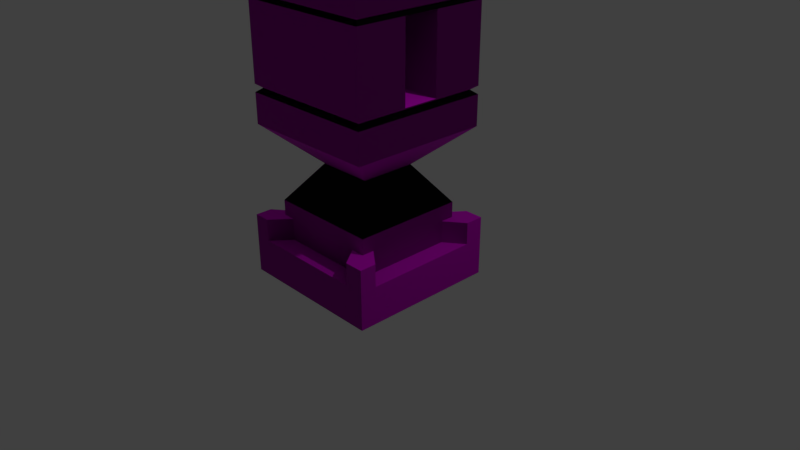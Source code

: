 # Source: pillar1.blend  (saved by Blender 2.79.0; exported with 4.5.12 LTS)
import bpy
from mathutils import Matrix  # noqa: F401  (used for matrix-valued properties, if any)

bpy.ops.wm.read_factory_settings(use_empty=True)
scene = bpy.context.scene
scene.name = 'Scene'

# ---- collections
col_collection_1 = bpy.data.collections.new('Collection 1'); scene.collection.children.link(col_collection_1)

# ---- images (referenced by path relative to the original .blend; pixels are not part of the script)
import os
ASSET_DIR = os.environ.get("B2B_ASSET_DIR", "")  # directory of the original .blend (textures are referenced by path, not embedded)
HERE = os.path.dirname(os.path.abspath(__file__))  # packed textures are extracted next to this script under _unpacked/

def load_image(name, relpath, width, height, colorspace="sRGB"):
    """Load a texture the original file referenced (path relative to the .blend, or extracted next to this script)."""
    p = next((c for c in (os.path.join(HERE, relpath), os.path.join(ASSET_DIR, relpath)) if relpath and os.path.exists(c)), "")
    if p:
        img = bpy.data.images.load(p, check_existing=True)
        img.name = name
    else:  # same state as the original file: an image datablock whose file is absent (Cycles renders it pink)
        img = bpy.data.images.new(name, width, height)
        img.source = "FILE"
        img.filepath = "//" + (relpath or name)
    img.colorspace_settings.name = colorspace
    return img
img_railing_normals_png = load_image('railing-normals.png', 'railing-normals.png', 1024, 1024, 'Non-Color')
img_pot_diffuse = load_image('pot-diffuse', 'pillar-diffuse.png', 1024, 1024, 'sRGB')

# ---- materials (node trees are filled in below, after node groups)
mat_material = bpy.data.materials.new('Material')
mat_material.alpha_threshold = 0.0
mat_material.roughness = 0.5
mat_material.line_color = (0.0, 0.0, 0.0, 1.0)

# ---- material node trees
mat_material.use_nodes = True; mat_material.node_tree.nodes.clear()
_N = mat_material.node_tree.nodes; _L = mat_material.node_tree.links
n0 = _N.new('ShaderNodeOutputMaterial'); n0.name = 'Material Output'; n0.location = (300, 300)
n1 = _N.new('ShaderNodeBsdfPrincipled'); n1.name = 'Principled BSDF'; n1.location = (30, 403)
n1.width = 150
n1.subsurface_method = 'BURLEY'
n1.inputs[2].default_value = 0.8083
n1.inputs[3].default_value = 1.45
n1.inputs[9].default_value = (1.0, 1.0, 1.0)
n1.inputs[13].default_value = 0.09167
n2 = _N.new('ShaderNodeTexImage'); n2.name = 'Image Texture.001'; n2.location = (-445, 294)
n2.width = 140
n2.image = img_railing_normals_png
n3 = _N.new('ShaderNodeNormalMap'); n3.name = 'Normal Map'; n3.location = (-214, 163)
n3.inputs[0].default_value = 2.0
n4 = _N.new('ShaderNodeTexImage'); n4.name = 'Image Texture'; n4.location = (-242, 588)
n4.width = 140
n4.image = img_pot_diffuse
_L.new(n1.outputs[0], n0.inputs[0])
_L.new(n4.outputs[0], n1.inputs[0])
_L.new(n2.outputs[0], n3.inputs[1])
_L.new(n3.outputs[0], n1.inputs[5])
n0.is_active_output = True

# ---- world
world_world = bpy.data.worlds.new('World'); scene.world = world_world
world_world.color = (0.05088, 0.05088, 0.05088)
world_world.use_sun_shadow = False
world_world.sun_shadow_jitter_overblur = 0.0
world_world.cycles.sampling_method = 'MANUAL'

# ---- cameras
cam_camera = bpy.data.cameras.new('Camera')
cam_camera.clip_end = 100.0
cam_camera.lens = 35.0
cam_camera.sensor_width = 32.0
cam_camera.sensor_height = 18.0
cam_camera.ortho_scale = 7.314
cam_camera.dof.focus_distance = 0.0

# ---- lights
light_lamp = bpy.data.lights.new('Lamp', 'POINT')
light_lamp.transmission_factor = 0.0
light_lamp.cutoff_distance = 30.0
light_lamp.energy = 100.0
light_lamp.shadow_buffer_clip_start = 1.001
light_lamp.shadow_soft_size = 0.1
light_lamp.shadow_maximum_resolution = 0.006
light_lamp.use_absolute_resolution = True

# ---- meshes
me_cube = bpy.data.meshes.new('Cube')
me_cube.from_pydata([(1.0, 1.0, -1.0), (1.0, -1.0, -1.0), (-1.0, -1.0, -1.0), (-1.0, 1.0, -1.0), (0.7425, 0.7425, 1.0), (0.7425, -0.7425, 1.0), (-0.7425, -0.7425, 1.0), (-0.7425, 0.7425, 1.0), (1.0, 1.0, 1.0), (1.0, -1.0, 1.0), (-1.0, 1.0, 1.0), (-1.0, -1.0, 1.0), (0.7425, 0.7425, 3.0), (0.7425, -0.7425, 3.0), (-0.7425, 0.7425, 3.0), (-0.7425, -0.7425, 3.0), (0.3713, 0.3712, 5.0), (0.3712, -0.3713, 5.0), (-0.3713, 0.3712, 5.0), (-0.3713, -0.3713, 5.0), (0.9281, 0.9281, 7.0), (0.9281, -0.9281, 7.0), (-0.9281, 0.9281, 7.0), (-0.9281, -0.9281, 7.0), (0.6961, -0.9281, 9.0), (-0.7251, -0.9281, 9.0), (0.9281, -0.9281, 9.0), (0.6961, 0.9281, 9.0), (1.0, 0.75, -1.0), (-1.0, 0.75, -1.0), (1.0, 0.75, 1.0), (-1.0, 0.75, 1.0), (0.7425, 0.5569, 1.0), (-0.7425, 0.5569, 1.0), (0.7425, 0.5569, 3.0), (-0.7425, 0.5569, 3.0), (0.3713, 0.2784, 5.0), (-0.3713, 0.2784, 5.0), (0.9281, 0.6961, 7.0), (-0.9281, 0.6961, 7.0), (-0.9281, -0.7251, 9.0), (0.9281, 0.6961, 9.0), (1.0, -0.7812, -1.0), (1.0, -0.7813, 1.0), (0.7425, -0.5801, 1.0), (0.7425, -0.5801, 3.0), (0.3712, -0.29, 5.0), (0.9281, -0.7251, 7.0), (-0.9281, 0.9281, 9.0), (-1.0, -0.7812, -1.0), (-1.0, -0.7812, 1.0), (-0.7425, -0.5801, 1.0), (-0.7425, -0.5801, 3.0), (-0.3713, -0.29, 5.0), (-0.9281, -0.7251, 7.0), (0.9281, 0.9281, 9.0), (0.75, 1.0, -1.0), (0.75, -1.0, -1.0), (0.75, 1.0, 1.0), (0.75, -1.0, 1.0), (0.5569, 0.7425, 1.0), (0.5569, -0.7425, 1.0), (0.5569, 0.7425, 3.0), (0.5569, -0.7425, 3.0), (0.2784, 0.3712, 5.0), (0.2784, -0.3713, 5.0), (0.6961, 0.9281, 7.0), (0.6961, -0.9281, 7.0), (-0.9281, 0.6961, 9.0), (-0.7251, 0.9281, 9.0), (0.75, 0.75, -1.0), (0.75, -0.7812, -1.0), (-0.7812, 1.0, -1.0), (-0.7813, -1.0, -1.0), (-0.7812, 1.0, 1.0), (-0.7813, -1.0, 1.0), (-0.5801, 0.7425, 1.0), (-0.5801, -0.7425, 1.0), (-0.5801, 0.7425, 3.0), (-0.5801, -0.7425, 3.0), (-0.29, 0.3712, 5.0), (-0.29, -0.3713, 5.0), (-0.7251, 0.9281, 7.0), (-0.7251, -0.9281, 7.0), (0.9281, -0.7251, 9.0), (-0.9281, -0.9281, 9.0), (-0.7812, 0.75, -1.0), (-0.7812, -0.7812, -1.0), (1.0, -0.7813, 2.176), (1.0, -1.0, 2.176), (-0.7812, 1.0, 2.176), (-1.0, 1.0, 2.176), (-0.7813, -1.0, 2.176), (-1.0, -1.0, 2.176), (-1.0, 0.75, 2.176), (0.7425, -0.5801, 2.176), (0.7425, -0.7425, 2.176), (-0.5801, 0.7425, 2.176), (-0.7425, 0.7425, 2.176), (-0.5801, -0.7425, 2.176), (-0.7425, -0.7425, 2.176), (-0.7425, 0.5569, 2.176), (1.0, 1.0, 2.176), (0.7425, 0.7425, 2.176), (1.0, 0.75, 2.176), (0.7425, 0.5569, 2.176), (-1.0, -0.7812, 2.176), (-0.7425, -0.5801, 2.176), (0.75, 1.0, 2.176), (0.75, -1.0, 2.176), (0.5569, 0.7425, 2.176), (0.5569, -0.7425, 2.176), (-0.7251, -0.9281, 11.0), (-0.9281, -0.9281, 11.0), (0.9281, -0.7251, 11.0), (0.9281, -0.9281, 11.0), (0.6961, 0.9281, 11.0), (-0.7251, 0.9281, 11.0), (0.6961, -0.9281, 11.0), (0.9281, 0.9281, 11.0), (-0.9281, -0.7251, 11.0), (0.9281, 0.6961, 11.0), (-0.9281, 0.6961, 11.0), (-0.9281, 0.9281, 11.0), (-0.7251, -0.9281, 13.0), (-0.9281, -0.9281, 13.0), (0.9281, -0.7251, 13.0), (0.9281, -0.9281, 13.0), (0.6961, 0.9281, 13.0), (-0.7251, 0.9281, 13.0), (0.6961, -0.9281, 13.0), (0.9281, 0.9281, 13.0), (-0.9281, -0.7251, 13.0), (0.9281, 0.6961, 13.0), (-0.9281, 0.6961, 13.0), (-0.9281, 0.9281, 13.0), (-0.7251, -0.9281, 15.0), (-0.9281, -0.9281, 15.0), (0.9281, -0.7251, 15.0), (0.9281, -0.9281, 15.0), (0.6961, 0.9281, 15.0), (-0.7251, 0.9281, 15.0), (0.6961, -0.9281, 15.0), (0.9281, 0.9281, 15.0), (-0.9281, -0.7251, 15.0), (0.9281, 0.6961, 15.0), (-0.9281, 0.6961, 15.0), (-0.9281, 0.9281, 15.0), (-1.0, -0.2708, -1.0), (-1.0, 0.2396, -1.0), (-1.0, -0.2708, 1.0), (-1.0, 0.2396, 1.0), (-0.7425, -0.2011, 1.0), (-0.7425, 0.1779, 1.0), (-0.7425, -0.2011, 3.0), (-0.7425, 0.1779, 3.0), (-0.3713, -0.1005, 5.0), (-0.3713, 0.08895, 5.0), (-0.9281, -0.2514, 7.0), (-0.9281, 0.2224, 7.0), (1.0, 0.2396, -1.0), (1.0, -0.2708, -1.0), (1.0, 0.2396, 1.0), (1.0, -0.2708, 1.0), (0.7425, 0.1779, 1.0), (0.7425, -0.2011, 1.0), (0.7425, 0.1779, 3.0), (0.7425, -0.2011, 3.0), (0.3712, 0.08894, 5.0), (0.3712, -0.1005, 5.0), (0.9281, 0.2224, 7.0), (0.9281, -0.2514, 7.0), (0.9281, 0.2224, 9.0), (0.9281, -0.2514, 9.0), (-0.9281, -0.2514, 9.0), (-0.9281, 0.2224, 9.0), (0.75, -0.2708, -1.0), (0.75, 0.2396, -1.0), (-0.7812, -0.2708, -1.0), (-0.7812, 0.2396, -1.0), (0.9281, 0.2224, 11.0), (0.9281, -0.2514, 11.0), (-0.9281, -0.2514, 11.0), (-0.9281, 0.2224, 11.0), (0.9281, 0.2224, 13.0), (0.9281, -0.2514, 13.0), (-0.9281, -0.2514, 13.0), (-0.9281, 0.2224, 13.0), (0.9281, 0.2224, 15.0), (0.9281, -0.2514, 15.0), (-0.9281, -0.2514, 15.0), (-0.9281, 0.2224, 15.0), (-0.4281, -0.2514, 9.0), (-0.4281, 0.2224, 9.0), (-0.4281, -0.2514, 11.0), (-0.4281, 0.2224, 11.0), (-0.4281, -0.2514, 13.0), (-0.4281, 0.2224, 13.0), (0.4281, 0.2224, 9.0), (0.4281, -0.2514, 9.0), (0.4281, 0.2224, 11.0), (0.4281, -0.2514, 11.0), (0.4281, 0.2224, 13.0), (0.4281, -0.2514, 13.0), (-0.8602, -0.8605, 8.801), (-0.8602, 0.6444, 8.801), (0.8597, -0.8605, 8.801), (0.6447, -0.8605, 8.801), (-0.8602, -0.6724, 8.801), (-0.6721, -0.8605, 8.801), (0.8597, 0.6444, 8.801), (0.8597, -0.6724, 8.801), (-0.8602, 0.8594, 8.801), (-0.6721, 0.8594, 8.801), (0.8597, 0.8594, 8.801), (0.6447, 0.8594, 8.801), (0.8597, -0.2334, 8.801), (0.8597, 0.2055, 8.801), (-0.8602, 0.2055, 8.801), (-0.8602, -0.2334, 8.801), (-0.9281, -0.9281, 8.587), (-0.9281, 0.6961, 8.587), (0.9281, 0.6961, 8.587), (0.9281, -0.7251, 8.587), (-0.7251, 0.9281, 8.587), (0.6961, 0.9281, 8.587), (0.9281, -0.9281, 8.587), (0.6961, -0.9281, 8.587), (-0.9281, -0.7251, 8.587), (-0.7251, -0.9281, 8.587), (-0.9281, 0.9281, 8.587), (0.9281, 0.9281, 8.587), (0.9281, -0.2514, 8.587), (0.9281, 0.2224, 8.587), (-0.9281, 0.2224, 8.587), (-0.9281, -0.2514, 8.587), (0.8603, -0.6729, 13.17), (0.8603, -0.8611, 13.17), (0.8603, 0.8601, 13.17), (0.8603, 0.6449, 13.17), (-0.8609, -0.8611, 13.17), (-0.8609, -0.6729, 13.17), (-0.6726, 0.8601, 13.17), (0.6452, 0.8601, 13.17), (-0.8609, 0.8601, 13.17), (0.6452, -0.8611, 13.17), (-0.8609, 0.6449, 13.17), (-0.6726, -0.8611, 13.17), (-0.8609, 0.2057, 13.17), (-0.8609, -0.2336, 13.17), (0.8603, -0.2336, 13.17), (0.8603, 0.2057, 13.17), (0.9281, -0.7251, 13.32), (0.9281, 0.9281, 13.32), (-0.9281, -0.9281, 13.32), (-0.7251, 0.9281, 13.32), (-0.9281, 0.9281, 13.32), (-0.9281, 0.6961, 13.32), (-0.7251, -0.9281, 13.32), (-0.9281, 0.2224, 13.32), (-0.9281, -0.2514, 13.32), (0.9281, -0.2514, 13.32), (0.9281, 0.2224, 13.32), (0.9281, -0.9281, 13.32), (0.9281, 0.6961, 13.32), (-0.9281, -0.7251, 13.32), (0.6961, 0.9281, 13.32), (0.6961, -0.9281, 13.32)], [], [(87, 73, 2, 49), (61, 5, 13, 63), (42, 43, 9, 1), (73, 75, 11, 2), (29, 31, 10, 3), (74, 72, 3, 10), (50, 11, 93, 106), (31, 33, 101, 94), (11, 75, 92, 93), (59, 9, 89, 109), (52, 15, 19, 53), (32, 4, 12, 34), (51, 6, 15, 52), (76, 7, 14, 78), (65, 17, 21, 67), (78, 14, 18, 80), (63, 13, 17, 65), (34, 12, 16, 36), (36, 16, 20, 38), (53, 19, 23, 54), (80, 18, 22, 82), (208, 204, 85, 40), (209, 207, 24, 25), (212, 205, 68, 48), (219, 208, 40, 174), (18, 37, 39, 22), (168, 36, 38, 170), (166, 34, 36, 168), (7, 33, 35, 14), (164, 32, 34, 166), (14, 35, 37, 18), (153, 33, 31, 151), (75, 77, 99, 92), (149, 151, 31, 29), (0, 8, 30, 28), (72, 86, 29, 3), (2, 11, 50, 49), (74, 10, 91, 90), (5, 44, 45, 13), (13, 45, 46, 17), (17, 46, 47, 21), (204, 209, 25, 85), (206, 211, 84, 26), (207, 206, 26, 24), (156, 53, 54, 158), (152, 51, 52, 154), (154, 52, 53, 156), (165, 44, 43, 163), (161, 163, 43, 42), (178, 87, 49, 148), (161, 42, 71, 176), (0, 28, 70, 56), (213, 212, 48, 69), (214, 215, 27, 55), (16, 64, 66, 20), (210, 214, 55, 41), (79, 63, 65, 81), (12, 62, 64, 16), (81, 65, 67, 83), (4, 60, 62, 12), (8, 58, 108, 102), (76, 60, 58, 74), (8, 0, 56, 58), (1, 9, 59, 57), (77, 61, 63, 79), (42, 1, 57, 71), (6, 77, 79, 15), (58, 60, 110, 108), (19, 81, 83, 23), (15, 79, 81, 19), (176, 71, 87, 178), (56, 70, 86, 72), (25, 24, 118, 112), (215, 213, 69, 27), (217, 210, 41, 172), (64, 80, 82, 66), (62, 78, 80, 64), (60, 76, 78, 62), (61, 77, 75, 59), (58, 56, 72, 74), (57, 59, 75, 73), (71, 57, 73, 87), (95, 96, 89, 88), (110, 103, 102, 108), (99, 100, 93, 92), (101, 98, 91, 94), (103, 105, 104, 102), (100, 107, 106, 93), (96, 111, 109, 89), (98, 97, 90, 91), (60, 4, 103, 110), (30, 8, 102, 104), (10, 31, 94, 91), (43, 44, 95, 88), (32, 30, 104, 105), (6, 51, 107, 100), (5, 61, 111, 96), (51, 50, 106, 107), (44, 5, 96, 95), (4, 32, 105, 103), (7, 76, 97, 98), (77, 6, 100, 99), (76, 74, 90, 97), (33, 7, 98, 101), (61, 59, 109, 111), (9, 43, 88, 89), (121, 119, 131, 133), (85, 25, 112, 113), (40, 85, 113, 120), (172, 41, 121, 180), (26, 84, 114, 115), (174, 40, 120, 182), (41, 55, 119, 121), (27, 69, 117, 116), (48, 68, 122, 123), (69, 48, 123, 117), (55, 27, 116, 119), (24, 26, 115, 118), (263, 252, 138, 139), (120, 113, 125, 132), (116, 117, 129, 128), (117, 123, 135, 129), (180, 121, 133, 184), (118, 115, 127, 130), (123, 122, 134, 135), (113, 112, 124, 125), (182, 120, 132, 186), (119, 116, 128, 131), (112, 118, 130, 124), (115, 114, 126, 127), (188, 145, 143, 140, 141, 147, 146, 191), (264, 253, 143, 145), (265, 254, 137, 144), (266, 255, 141, 140), (255, 256, 147, 141), (262, 264, 145, 188), (267, 263, 139, 142), (256, 257, 146, 147), (254, 258, 136, 137), (260, 265, 144, 190), (253, 266, 140, 143), (258, 267, 142, 136), (257, 259, 191, 146), (259, 260, 190, 191), (252, 261, 189, 138), (261, 262, 188, 189), (138, 189, 190, 144, 137, 136, 142, 139), (189, 188, 191, 190), (122, 183, 187, 134), (182, 186, 196, 194), (114, 181, 185, 126), (180, 184, 202, 200), (68, 175, 183, 122), (174, 182, 194, 192), (84, 173, 181, 114), (172, 180, 200, 198), (211, 216, 173, 84), (216, 217, 172, 173), (70, 177, 179, 86), (177, 176, 178, 179), (28, 160, 177, 70), (160, 161, 176, 177), (86, 179, 149, 29), (179, 178, 148, 149), (28, 30, 162, 160), (160, 162, 163, 161), (32, 164, 162, 30), (164, 165, 163, 162), (35, 155, 157, 37), (155, 154, 156, 157), (33, 153, 155, 35), (153, 152, 154, 155), (37, 157, 159, 39), (157, 156, 158, 159), (49, 50, 150, 148), (148, 150, 151, 149), (51, 152, 150, 50), (152, 153, 151, 150), (44, 165, 167, 45), (165, 164, 166, 167), (45, 167, 169, 46), (167, 166, 168, 169), (46, 169, 171, 47), (169, 168, 170, 171), (205, 218, 175, 68), (218, 219, 174, 175), (195, 194, 196, 197), (193, 192, 194, 195), (175, 174, 192, 193), (183, 175, 193, 195), (186, 187, 197, 196), (187, 183, 195, 197), (201, 200, 202, 203), (199, 198, 200, 201), (173, 172, 198, 199), (181, 173, 199, 201), (185, 181, 201, 203), (184, 185, 203, 202), (234, 235, 219, 218), (221, 234, 218, 205), (232, 233, 217, 216), (223, 232, 216, 211), (233, 222, 210, 217), (225, 224, 213, 215), (222, 231, 214, 210), (231, 225, 215, 214), (224, 230, 212, 213), (227, 226, 206, 207), (226, 223, 211, 206), (220, 229, 209, 204), (235, 228, 208, 219), (230, 221, 205, 212), (229, 227, 207, 209), (228, 220, 204, 208), (54, 23, 220, 228), (83, 67, 227, 229), (22, 39, 221, 230), (158, 54, 228, 235), (23, 83, 229, 220), (21, 47, 223, 226), (67, 21, 226, 227), (82, 22, 230, 224), (20, 66, 225, 231), (38, 20, 231, 222), (66, 82, 224, 225), (170, 38, 222, 233), (47, 171, 232, 223), (171, 170, 233, 232), (39, 159, 234, 221), (159, 158, 235, 234), (185, 184, 251, 250), (126, 185, 250, 236), (187, 186, 249, 248), (134, 187, 248, 246), (124, 130, 245, 247), (131, 128, 243, 238), (186, 132, 241, 249), (125, 124, 247, 240), (135, 134, 246, 244), (130, 127, 237, 245), (184, 133, 239, 251), (129, 135, 244, 242), (128, 129, 242, 243), (132, 125, 240, 241), (133, 131, 238, 239), (127, 126, 236, 237), (250, 251, 262, 261), (236, 250, 261, 252), (248, 249, 260, 259), (246, 248, 259, 257), (247, 245, 267, 258), (238, 243, 266, 253), (249, 241, 265, 260), (240, 247, 258, 254), (244, 246, 257, 256), (245, 237, 263, 267), (251, 239, 264, 262), (242, 244, 256, 255), (243, 242, 255, 266), (241, 240, 254, 265), (239, 238, 253, 264), (237, 236, 252, 263)])
_uv = me_cube.uv_layers.new(name='UVMap')
_uv.uv.foreach_set('vector', [0.7312, 0.842, 0.7471, 0.842, 0.7471, 0.8574, 0.7312, 0.8574, 0.5609, 0.006346, 0.5745, 0.006346, 0.5745, 0.1474, 0.5609, 0.1474, 0.8903, 0.2303, 0.8903, 0.08929, 0.9063, 0.08929, 0.9063, 0.2303, 0.6171, 0.006346, 0.6171, 0.1474, 0.6012, 0.1474, 0.6012, 0.006346, 0.6194, 0.4797, 0.6194, 0.6207, 0.6012, 0.6207, 0.6012, 0.4797, 0.7312, 0.384, 0.7312, 0.243, 0.7471, 0.243, 0.7471, 0.384, 0.7312, 0.6207, 0.7471, 0.6207, 0.7471, 0.7037, 0.7312, 0.7037, 0.9388, 0.7644, 0.92, 0.7643, 0.92, 0.6813, 0.9388, 0.6815, 0.6012, 0.1474, 0.6171, 0.1474, 0.6171, 0.2303, 0.6012, 0.2303, 0.7289, 0.1474, 0.7471, 0.1474, 0.7471, 0.2303, 0.7289, 0.2303, 0.2653, 0.1474, 0.2772, 0.1474, 0.2501, 0.2881, 0.2441, 0.2881, 0.115, 0.006346, 0.1285, 0.006346, 0.1285, 0.1474, 0.115, 0.1474, 0.2653, 0.006346, 0.2772, 0.006346, 0.2772, 0.1474, 0.2653, 0.1474, 0.414, 0.006346, 0.4258, 0.006346, 0.4258, 0.1474, 0.414, 0.1474, 0.5406, 0.2882, 0.5474, 0.2882, 0.588, 0.4295, 0.5711, 0.4295, 0.414, 0.1474, 0.4258, 0.1474, 0.3987, 0.2882, 0.3928, 0.2882, 0.5609, 0.1474, 0.5745, 0.1474, 0.5474, 0.2882, 0.5406, 0.2882, 0.115, 0.1474, 0.1285, 0.1474, 0.1014, 0.2881, 0.09465, 0.2881, 0.09465, 0.2881, 0.1014, 0.2881, 0.1421, 0.4296, 0.1251, 0.4296, 0.2441, 0.2881, 0.2501, 0.2881, 0.2907, 0.4296, 0.2759, 0.4296, 0.3928, 0.2882, 0.3987, 0.2882, 0.4394, 0.4295, 0.4245, 0.4295, 0.272, 0.5565, 0.2858, 0.5565, 0.2907, 0.5706, 0.2759, 0.5706, 0.4712, 0.5565, 0.5673, 0.5565, 0.5711, 0.5706, 0.4673, 0.5706, 0.1602, 0.5565, 0.1759, 0.5565, 0.1722, 0.5706, 0.1552, 0.5706, 0.24, 0.5565, 0.272, 0.5565, 0.2759, 0.5706, 0.2413, 0.5706, 0.1959, 0.2881, 0.2026, 0.2881, 0.1722, 0.4296, 0.1552, 0.4296, 0.08082, 0.2881, 0.09465, 0.2881, 0.1251, 0.4296, 0.09055, 0.4296, 0.08731, 0.1474, 0.115, 0.1474, 0.09465, 0.2881, 0.08082, 0.2881, 0.1688, 0.006346, 0.1823, 0.006346, 0.1823, 0.1474, 0.1688, 0.1474, 0.08731, 0.006346, 0.115, 0.006346, 0.115, 0.1474, 0.08731, 0.1474, 0.1688, 0.1474, 0.1823, 0.1474, 0.2026, 0.2881, 0.1959, 0.2881, 0.8561, 0.7217, 0.8561, 0.695, 0.8749, 0.6813, 0.8749, 0.7173, 0.888, 0.6813, 0.9068, 0.6815, 0.9068, 0.7644, 0.888, 0.7643, 0.6567, 0.4797, 0.6567, 0.6207, 0.6194, 0.6207, 0.6194, 0.4797, 0.7603, 0.2303, 0.7603, 0.08929, 0.7785, 0.08929, 0.7785, 0.2303, 0.6012, 0.842, 0.6194, 0.842, 0.6194, 0.8574, 0.6012, 0.8574, 0.7471, 0.4797, 0.7471, 0.6207, 0.7312, 0.6207, 0.7312, 0.4797, 0.7312, 0.384, 0.7471, 0.384, 0.7471, 0.467, 0.7312, 0.467, 0.02012, 0.006346, 0.03198, 0.006346, 0.03198, 0.1474, 0.02012, 0.1474, 0.02012, 0.1474, 0.03198, 0.1474, 0.05315, 0.2881, 0.04722, 0.2881, 0.04722, 0.2881, 0.05315, 0.2881, 0.02139, 0.4296, 0.00657, 0.4296, 0.4575, 0.5565, 0.4712, 0.5565, 0.4673, 0.5706, 0.4525, 0.5706, 0.01151, 0.5565, 0.02524, 0.5565, 0.02139, 0.5706, 0.00657, 0.5706, 0.5673, 0.5565, 0.583, 0.5565, 0.588, 0.5706, 0.5711, 0.5706, 0.2303, 0.2881, 0.2441, 0.2881, 0.2759, 0.4296, 0.2413, 0.4296, 0.2376, 0.006346, 0.2653, 0.006346, 0.2653, 0.1474, 0.2376, 0.1474, 0.2376, 0.1474, 0.2653, 0.1474, 0.2441, 0.2881, 0.2303, 0.2881, 0.7603, 0.7223, 0.7603, 0.6955, 0.7791, 0.6813, 0.7791, 0.7173, 0.8531, 0.2303, 0.8531, 0.08929, 0.8903, 0.08929, 0.8903, 0.2303, 0.6939, 0.842, 0.7312, 0.842, 0.7312, 0.8574, 0.6939, 0.8574, 0.6939, 0.7163, 0.7312, 0.7163, 0.7312, 0.734, 0.6939, 0.734, 0.6012, 0.7163, 0.6194, 0.7163, 0.6194, 0.734, 0.6012, 0.734, 0.4207, 0.5565, 0.4344, 0.5565, 0.4394, 0.5706, 0.4245, 0.5706, 0.3089, 0.5565, 0.3246, 0.5565, 0.3208, 0.5706, 0.3039, 0.5706, 0.3445, 0.2882, 0.3513, 0.2882, 0.3208, 0.4295, 0.3039, 0.4295, 0.1214, 0.5565, 0.1371, 0.5565, 0.1421, 0.5706, 0.1251, 0.5706, 0.4779, 0.1474, 0.5609, 0.1474, 0.5406, 0.2882, 0.4991, 0.2882, 0.3174, 0.1474, 0.331, 0.1474, 0.3513, 0.2882, 0.3445, 0.2882, 0.4991, 0.2882, 0.5406, 0.2882, 0.5711, 0.4295, 0.4673, 0.4295, 0.3174, 0.006346, 0.331, 0.006346, 0.331, 0.1474, 0.3174, 0.1474, 0.6012, 0.384, 0.6194, 0.384, 0.6194, 0.467, 0.6012, 0.467, 0.7922, 0.7751, 0.7922, 0.695, 0.811, 0.6813, 0.811, 0.7893, 0.6012, 0.384, 0.6012, 0.243, 0.6194, 0.243, 0.6194, 0.384, 0.7471, 0.006346, 0.7471, 0.1474, 0.7289, 0.1474, 0.7289, 0.006346, 0.4779, 0.006346, 0.5609, 0.006346, 0.5609, 0.1474, 0.4779, 0.1474, 0.7312, 0.7163, 0.7471, 0.7163, 0.7471, 0.734, 0.7312, 0.734, 0.4661, 0.006346, 0.4779, 0.006346, 0.4779, 0.1474, 0.4661, 0.1474, 0.7922, 0.802, 0.811, 0.8022, 0.811, 0.8851, 0.7922, 0.885, 0.4932, 0.2882, 0.4991, 0.2882, 0.4673, 0.4295, 0.4525, 0.4295, 0.4661, 0.1474, 0.4779, 0.1474, 0.4991, 0.2882, 0.4932, 0.2882, 0.6939, 0.734, 0.7312, 0.734, 0.7312, 0.842, 0.6939, 0.842, 0.6012, 0.734, 0.6194, 0.734, 0.6194, 0.842, 0.6012, 0.842, 0.4673, 0.5706, 0.5711, 0.5706, 0.5711, 0.7116, 0.4673, 0.7116, 0.3246, 0.5565, 0.4207, 0.5565, 0.4245, 0.5706, 0.3208, 0.5706, 0.08932, 0.5565, 0.1214, 0.5565, 0.1251, 0.5706, 0.09055, 0.5706, 0.3513, 0.2882, 0.3928, 0.2882, 0.4245, 0.4295, 0.3208, 0.4295, 0.331, 0.1474, 0.414, 0.1474, 0.3928, 0.2882, 0.3513, 0.2882, 0.331, 0.006346, 0.414, 0.006346, 0.414, 0.1474, 0.331, 0.1474, 0.843, 0.695, 0.843, 0.7751, 0.8242, 0.7893, 0.8242, 0.6813, 0.6194, 0.384, 0.6194, 0.243, 0.7312, 0.243, 0.7312, 0.384, 0.7289, 0.006346, 0.7289, 0.1474, 0.6171, 0.1474, 0.6171, 0.006346, 0.7312, 0.734, 0.7471, 0.734, 0.7471, 0.842, 0.7312, 0.842, 0.9764, 0.3729, 0.9686, 0.3643, 0.9704, 0.3387, 0.9809, 0.3503, 0.9582, 0.9079, 0.9487, 0.8986, 0.9487, 0.8729, 0.9616, 0.8854, 0.7435, 0.9039, 0.7352, 0.8958, 0.7352, 0.8701, 0.7464, 0.881, 0.7828, 0.932, 0.7726, 0.9234, 0.7708, 0.8978, 0.7845, 0.9094, 0.9487, 0.8986, 0.9391, 0.9079, 0.9358, 0.8854, 0.9487, 0.8729, 0.7352, 0.8958, 0.7268, 0.9039, 0.7239, 0.881, 0.7352, 0.8701, 0.9686, 0.3643, 0.9584, 0.3729, 0.9567, 0.3503, 0.9704, 0.3387, 0.7726, 0.9234, 0.7648, 0.932, 0.7603, 0.9094, 0.7708, 0.8978, 0.9655, 0.7643, 0.9519, 0.7643, 0.9519, 0.6813, 0.9655, 0.6813, 0.7785, 0.08929, 0.7603, 0.08929, 0.7603, 0.006346, 0.7785, 0.006346, 0.6012, 0.6207, 0.6194, 0.6207, 0.6194, 0.7037, 0.6012, 0.7037, 0.8561, 0.802, 0.8749, 0.8021, 0.8749, 0.8851, 0.8561, 0.885, 0.92, 0.7773, 0.9388, 0.7771, 0.9388, 0.8601, 0.92, 0.8602, 0.663, 0.953, 0.6511, 0.953, 0.6511, 0.8701, 0.663, 0.8701, 0.9655, 0.8601, 0.9519, 0.8601, 0.9519, 0.7771, 0.9655, 0.7771, 0.843, 0.885, 0.8242, 0.8851, 0.8242, 0.8021, 0.843, 0.802, 0.638, 0.953, 0.6261, 0.953, 0.6261, 0.8701, 0.638, 0.8701, 0.9807, 0.08929, 0.9672, 0.08929, 0.9672, 0.006346, 0.9807, 0.006346, 0.979, 0.2806, 0.9672, 0.2806, 0.9672, 0.1976, 0.979, 0.1976, 0.613, 0.953, 0.6012, 0.953, 0.6012, 0.8701, 0.613, 0.8701, 0.9068, 0.8601, 0.888, 0.8602, 0.888, 0.7773, 0.9068, 0.7771, 0.9672, 0.102, 0.9807, 0.102, 0.9807, 0.1849, 0.9672, 0.1849, 0.7603, 0.8022, 0.7791, 0.802, 0.7791, 0.885, 0.7603, 0.8851, 0.9063, 0.08929, 0.8903, 0.08929, 0.8903, 0.006346, 0.9063, 0.006346, 0.1251, 0.7116, 0.1421, 0.7116, 0.1421, 0.8526, 0.1251, 0.8526, 0.4525, 0.5706, 0.4673, 0.5706, 0.4673, 0.7116, 0.4525, 0.7116, 0.2759, 0.5706, 0.2907, 0.5706, 0.2907, 0.7116, 0.2759, 0.7116, 0.09055, 0.5706, 0.1251, 0.5706, 0.1251, 0.7116, 0.09056, 0.7116, 0.00657, 0.5706, 0.02139, 0.5706, 0.02139, 0.7116, 0.00657, 0.7116, 0.2413, 0.5706, 0.2759, 0.5706, 0.2759, 0.7116, 0.2413, 0.7116, 0.1251, 0.5706, 0.1421, 0.5706, 0.1421, 0.7116, 0.1251, 0.7116, 0.3208, 0.5706, 0.4245, 0.5706, 0.4245, 0.7116, 0.3208, 0.7116, 0.1552, 0.5706, 0.1722, 0.5706, 0.1722, 0.7116, 0.1552, 0.7116, 0.4245, 0.5706, 0.4394, 0.5706, 0.4394, 0.7116, 0.4245, 0.7116, 0.3039, 0.5706, 0.3208, 0.5706, 0.3208, 0.7116, 0.3039, 0.7116, 0.5711, 0.5706, 0.588, 0.5706, 0.588, 0.7116, 0.5711, 0.7116, 0.00657, 0.8754, 0.02139, 0.8754, 0.02139, 0.9937, 0.00657, 0.9937, 0.2759, 0.7116, 0.2907, 0.7116, 0.2907, 0.8526, 0.2759, 0.8526, 0.3208, 0.7116, 0.4245, 0.7116, 0.4245, 0.8526, 0.3208, 0.8526, 0.4245, 0.7116, 0.4394, 0.7116, 0.4394, 0.8526, 0.4245, 0.8526, 0.09056, 0.7116, 0.1251, 0.7116, 0.1251, 0.8526, 0.09056, 0.8526, 0.5711, 0.7116, 0.588, 0.7116, 0.588, 0.8526, 0.5711, 0.8526, 0.1552, 0.7116, 0.1722, 0.7116, 0.1722, 0.8526, 0.1552, 0.8526, 0.4525, 0.7116, 0.4673, 0.7116, 0.4673, 0.8526, 0.4525, 0.8526, 0.2413, 0.7116, 0.2759, 0.7116, 0.2759, 0.8526, 0.2413, 0.8526, 0.3039, 0.7116, 0.3208, 0.7116, 0.3208, 0.8526, 0.3039, 0.8526, 0.4673, 0.7116, 0.5711, 0.7116, 0.5711, 0.8526, 0.4673, 0.8526, 0.00657, 0.7116, 0.02139, 0.7116, 0.02139, 0.8526, 0.00657, 0.8526, 0.7603, 0.2928, 0.7603, 0.2594, 0.7603, 0.243, 0.7772, 0.243, 0.881, 0.243, 0.8958, 0.243, 0.8958, 0.2594, 0.8958, 0.2928, 0.1251, 0.8754, 0.1421, 0.8754, 0.1421, 0.9937, 0.1251, 0.9937, 0.2759, 0.8754, 0.2907, 0.8754, 0.2907, 0.9937, 0.2759, 0.9937, 0.3208, 0.8754, 0.4245, 0.8754, 0.4245, 0.9936, 0.3208, 0.9936, 0.4245, 0.8754, 0.4394, 0.8754, 0.4394, 0.9936, 0.4245, 0.9936, 0.09056, 0.8754, 0.1251, 0.8754, 0.1251, 0.9937, 0.09056, 0.9937, 0.5711, 0.8754, 0.588, 0.8754, 0.588, 0.9936, 0.5711, 0.9936, 0.1552, 0.8754, 0.1722, 0.8754, 0.1722, 0.9937, 0.1552, 0.9937, 0.4525, 0.8754, 0.4673, 0.8754, 0.4673, 0.9936, 0.4525, 0.9936, 0.2413, 0.8754, 0.2759, 0.8754, 0.2759, 0.9937, 0.2413, 0.9937, 0.3039, 0.8754, 0.3208, 0.8754, 0.3208, 0.9936, 0.3039, 0.9936, 0.4673, 0.8754, 0.5711, 0.8754, 0.5711, 0.9936, 0.4673, 0.9936, 0.1722, 0.8754, 0.2067, 0.8754, 0.2067, 0.9937, 0.1722, 0.9937, 0.2067, 0.8754, 0.2413, 0.8754, 0.2413, 0.9937, 0.2067, 0.9937, 0.02139, 0.8754, 0.05597, 0.8754, 0.05597, 0.9937, 0.02139, 0.9937, 0.05597, 0.8754, 0.09056, 0.8754, 0.09056, 0.9937, 0.05597, 0.9937, 0.7603, 0.3596, 0.7603, 0.3262, 0.8958, 0.3262, 0.8958, 0.3596, 0.8958, 0.3739, 0.881, 0.3739, 0.7772, 0.3739, 0.7603, 0.3739, 0.7603, 0.3262, 0.7603, 0.2928, 0.8958, 0.2928, 0.8958, 0.3262, 0.1722, 0.7116, 0.2067, 0.7116, 0.2067, 0.8526, 0.1722, 0.8526, 0.8099, 0.5276, 0.8099, 0.3866, 0.8464, 0.3866, 0.8464, 0.5276, 0.02139, 0.7116, 0.05597, 0.7116, 0.05597, 0.8526, 0.02139, 0.8526, 0.9092, 0.5276, 0.9092, 0.3866, 0.9457, 0.3866, 0.9457, 0.5276, 0.1722, 0.5706, 0.2067, 0.5706, 0.2067, 0.7116, 0.1722, 0.7116, 0.8099, 0.6687, 0.8099, 0.5276, 0.8464, 0.5276, 0.8464, 0.6687, 0.02139, 0.5706, 0.05597, 0.5706, 0.05597, 0.7116, 0.02139, 0.7116, 0.9092, 0.6687, 0.9092, 0.5276, 0.9457, 0.5276, 0.9457, 0.6687, 0.02524, 0.5565, 0.05728, 0.5565, 0.05597, 0.5706, 0.02139, 0.5706, 0.05728, 0.5565, 0.08932, 0.5565, 0.09055, 0.5706, 0.05597, 0.5706, 0.6194, 0.734, 0.6567, 0.734, 0.6567, 0.842, 0.6194, 0.842, 0.6567, 0.734, 0.6939, 0.734, 0.6939, 0.842, 0.6567, 0.842, 0.6194, 0.7163, 0.6567, 0.7163, 0.6567, 0.734, 0.6194, 0.734, 0.6567, 0.7163, 0.6939, 0.7163, 0.6939, 0.734, 0.6567, 0.734, 0.6194, 0.842, 0.6567, 0.842, 0.6567, 0.8574, 0.6194, 0.8574, 0.6567, 0.842, 0.6939, 0.842, 0.6939, 0.8574, 0.6567, 0.8574, 0.7785, 0.2303, 0.7785, 0.08929, 0.8158, 0.08929, 0.8158, 0.2303, 0.8158, 0.2303, 0.8158, 0.08929, 0.8531, 0.08929, 0.8531, 0.2303, 0.7603, 0.7757, 0.7603, 0.749, 0.7791, 0.7533, 0.7791, 0.7893, 0.7603, 0.749, 0.7603, 0.7223, 0.7791, 0.7173, 0.7791, 0.7533, 0.1823, 0.1474, 0.21, 0.1474, 0.2165, 0.2881, 0.2026, 0.2881, 0.21, 0.1474, 0.2376, 0.1474, 0.2303, 0.2881, 0.2165, 0.2881, 0.1823, 0.006346, 0.21, 0.006346, 0.21, 0.1474, 0.1823, 0.1474, 0.21, 0.006346, 0.2376, 0.006346, 0.2376, 0.1474, 0.21, 0.1474, 0.2026, 0.2881, 0.2165, 0.2881, 0.2067, 0.4296, 0.1722, 0.4296, 0.2165, 0.2881, 0.2303, 0.2881, 0.2413, 0.4296, 0.2067, 0.4296, 0.7312, 0.4797, 0.7312, 0.6207, 0.6939, 0.6207, 0.6939, 0.4797, 0.6939, 0.4797, 0.6939, 0.6207, 0.6567, 0.6207, 0.6567, 0.4797, 0.8561, 0.7751, 0.8561, 0.7484, 0.8749, 0.7533, 0.8749, 0.7893, 0.8561, 0.7484, 0.8561, 0.7217, 0.8749, 0.7173, 0.8749, 0.7533, 0.03198, 0.006346, 0.05964, 0.006346, 0.05964, 0.1474, 0.03198, 0.1474, 0.05964, 0.006346, 0.08731, 0.006346, 0.08731, 0.1474, 0.05964, 0.1474, 0.03198, 0.1474, 0.05964, 0.1474, 0.06698, 0.2881, 0.05315, 0.2881, 0.05964, 0.1474, 0.08731, 0.1474, 0.08082, 0.2881, 0.06698, 0.2881, 0.05315, 0.2881, 0.06698, 0.2881, 0.05597, 0.4296, 0.02139, 0.4296, 0.06698, 0.2881, 0.08082, 0.2881, 0.09055, 0.4296, 0.05597, 0.4296, 0.1759, 0.5565, 0.208, 0.5565, 0.2067, 0.5706, 0.1722, 0.5706, 0.208, 0.5565, 0.24, 0.5565, 0.2413, 0.5706, 0.2067, 0.5706, 0.9588, 0.5276, 0.9934, 0.5276, 0.9934, 0.6687, 0.9588, 0.6687, 0.9588, 0.3866, 0.9934, 0.3866, 0.9934, 0.5276, 0.9588, 0.5276, 0.8242, 0.8978, 0.8587, 0.8978, 0.8587, 0.933, 0.8242, 0.933, 0.8961, 0.5276, 0.8961, 0.6687, 0.8596, 0.6687, 0.8596, 0.5276, 0.9435, 0.3739, 0.9089, 0.3739, 0.9089, 0.3387, 0.9435, 0.3387, 0.8961, 0.3866, 0.8961, 0.5276, 0.8596, 0.5276, 0.8596, 0.3866, 0.9194, 0.1474, 0.954, 0.1474, 0.954, 0.2884, 0.9194, 0.2884, 0.9194, 0.006346, 0.954, 0.006346, 0.954, 0.1474, 0.9194, 0.1474, 0.888, 0.8729, 0.9226, 0.8729, 0.9226, 0.9082, 0.888, 0.9082, 0.7968, 0.5276, 0.7968, 0.6687, 0.7603, 0.6687, 0.7603, 0.5276, 0.7968, 0.3866, 0.7968, 0.5276, 0.7603, 0.5276, 0.7603, 0.3866, 0.7107, 0.9053, 0.6761, 0.9053, 0.6761, 0.8701, 0.7107, 0.8701, 0.2067, 0.5415, 0.2413, 0.5415, 0.24, 0.5565, 0.208, 0.5565, 0.1722, 0.5415, 0.2067, 0.5415, 0.208, 0.5565, 0.1759, 0.5565, 0.05597, 0.5415, 0.09055, 0.5415, 0.08932, 0.5565, 0.05728, 0.5565, 0.02139, 0.5415, 0.05597, 0.5415, 0.05728, 0.5565, 0.02524, 0.5565, 0.09055, 0.5415, 0.1251, 0.5415, 0.1214, 0.5565, 0.08932, 0.5565, 0.3208, 0.5415, 0.4245, 0.5415, 0.4207, 0.5565, 0.3246, 0.5565, 0.1251, 0.5415, 0.1421, 0.5415, 0.1371, 0.5565, 0.1214, 0.5565, 0.3039, 0.5415, 0.3208, 0.5415, 0.3246, 0.5565, 0.3089, 0.5565, 0.4245, 0.5415, 0.4394, 0.5415, 0.4344, 0.5565, 0.4207, 0.5565, 0.5711, 0.5415, 0.588, 0.5415, 0.583, 0.5565, 0.5673, 0.5565, 0.00657, 0.5415, 0.02139, 0.5415, 0.02524, 0.5565, 0.01151, 0.5565, 0.4525, 0.5415, 0.4673, 0.5415, 0.4712, 0.5565, 0.4575, 0.5565, 0.2413, 0.5415, 0.2759, 0.5415, 0.272, 0.5565, 0.24, 0.5565, 0.1552, 0.5415, 0.1722, 0.5415, 0.1759, 0.5565, 0.1602, 0.5565, 0.4673, 0.5415, 0.5711, 0.5415, 0.5673, 0.5565, 0.4712, 0.5565, 0.2759, 0.5415, 0.2907, 0.5415, 0.2858, 0.5565, 0.272, 0.5565, 0.2759, 0.4296, 0.2907, 0.4296, 0.2907, 0.5415, 0.2759, 0.5415, 0.4673, 0.4295, 0.5711, 0.4295, 0.5711, 0.5415, 0.4673, 0.5415, 0.1552, 0.4296, 0.1722, 0.4296, 0.1722, 0.5415, 0.1552, 0.5415, 0.2413, 0.4296, 0.2759, 0.4296, 0.2759, 0.5415, 0.2413, 0.5415, 0.4525, 0.4295, 0.4673, 0.4295, 0.4673, 0.5415, 0.4525, 0.5415, 0.00657, 0.4296, 0.02139, 0.4296, 0.02139, 0.5415, 0.00657, 0.5415, 0.5711, 0.4295, 0.588, 0.4295, 0.588, 0.5415, 0.5711, 0.5415, 0.4245, 0.4295, 0.4394, 0.4295, 0.4394, 0.5415, 0.4245, 0.5415, 0.3039, 0.4295, 0.3208, 0.4295, 0.3208, 0.5415, 0.3039, 0.5415, 0.1251, 0.4296, 0.1421, 0.4296, 0.1421, 0.5415, 0.1251, 0.5415, 0.3208, 0.4295, 0.4245, 0.4295, 0.4245, 0.5415, 0.3208, 0.5415, 0.09055, 0.4296, 0.1251, 0.4296, 0.1251, 0.5415, 0.09055, 0.5415, 0.02139, 0.4296, 0.05597, 0.4296, 0.05597, 0.5415, 0.02139, 0.5415, 0.05597, 0.4296, 0.09055, 0.4296, 0.09055, 0.5415, 0.05597, 0.5415, 0.1722, 0.4296, 0.2067, 0.4296, 0.2067, 0.5415, 0.1722, 0.5415, 0.2067, 0.4296, 0.2413, 0.4296, 0.2413, 0.5415, 0.2067, 0.5415, 0.05597, 0.8526, 0.09056, 0.8526, 0.08934, 0.8643, 0.05727, 0.8643, 0.02139, 0.8526, 0.05597, 0.8526, 0.05727, 0.8643, 0.0252, 0.8643, 0.2067, 0.8526, 0.2413, 0.8526, 0.24, 0.8643, 0.208, 0.8643, 0.1722, 0.8526, 0.2067, 0.8526, 0.208, 0.8643, 0.1759, 0.8643, 0.4673, 0.8526, 0.5711, 0.8526, 0.5674, 0.8643, 0.4712, 0.8643, 0.3039, 0.8526, 0.3208, 0.8526, 0.3245, 0.8643, 0.3088, 0.8643, 0.2413, 0.8526, 0.2759, 0.8526, 0.2721, 0.8643, 0.24, 0.8643, 0.4525, 0.8526, 0.4673, 0.8526, 0.4712, 0.8643, 0.4574, 0.8643, 0.1552, 0.8526, 0.1722, 0.8526, 0.1759, 0.8643, 0.1602, 0.8643, 0.5711, 0.8526, 0.588, 0.8526, 0.5831, 0.8643, 0.5674, 0.8643, 0.09056, 0.8526, 0.1251, 0.8526, 0.1214, 0.8643, 0.08934, 0.8643, 0.4245, 0.8526, 0.4394, 0.8526, 0.4345, 0.8643, 0.4207, 0.8643, 0.3208, 0.8526, 0.4245, 0.8526, 0.4207, 0.8643, 0.3245, 0.8643, 0.2759, 0.8526, 0.2907, 0.8526, 0.2858, 0.8643, 0.2721, 0.8643, 0.1251, 0.8526, 0.1421, 0.8526, 0.1371, 0.8643, 0.1214, 0.8643, 0.00657, 0.8526, 0.02139, 0.8526, 0.0252, 0.8643, 0.01146, 0.8643, 0.05727, 0.8643, 0.08934, 0.8643, 0.09056, 0.8754, 0.05597, 0.8754, 0.0252, 0.8643, 0.05727, 0.8643, 0.05597, 0.8754, 0.02139, 0.8754, 0.208, 0.8643, 0.24, 0.8643, 0.2413, 0.8754, 0.2067, 0.8754, 0.1759, 0.8643, 0.208, 0.8643, 0.2067, 0.8754, 0.1722, 0.8754, 0.4712, 0.8643, 0.5674, 0.8643, 0.5711, 0.8754, 0.4673, 0.8754, 0.3088, 0.8643, 0.3245, 0.8643, 0.3208, 0.8754, 0.3039, 0.8754, 0.24, 0.8643, 0.2721, 0.8643, 0.2759, 0.8754, 0.2413, 0.8754, 0.4574, 0.8643, 0.4712, 0.8643, 0.4673, 0.8754, 0.4525, 0.8754, 0.1602, 0.8643, 0.1759, 0.8643, 0.1722, 0.8754, 0.1552, 0.8754, 0.5674, 0.8643, 0.5831, 0.8643, 0.588, 0.8754, 0.5711, 0.8754, 0.08934, 0.8643, 0.1214, 0.8643, 0.1251, 0.8754, 0.09056, 0.8754, 0.4207, 0.8643, 0.4345, 0.8643, 0.4394, 0.8754, 0.4245, 0.8754, 0.3245, 0.8643, 0.4207, 0.8643, 0.4245, 0.8754, 0.3208, 0.8754, 0.2721, 0.8643, 0.2858, 0.8643, 0.2907, 0.8754, 0.2759, 0.8754, 0.1214, 0.8643, 0.1371, 0.8643, 0.1421, 0.8754, 0.1251, 0.8754, 0.01146, 0.8643, 0.0252, 0.8643, 0.02139, 0.8754, 0.00657, 0.8754])
_ca = me_cube.color_attributes.new('Col', 'BYTE_COLOR', 'CORNER')
_ca.data.foreach_set('color', [1.0, 1.0, 1.0, 1.0, 1.0, 1.0, 1.0, 1.0, 1.0, 1.0, 1.0, 1.0, 1.0, 1.0, 1.0, 1.0, 1.0, 1.0, 1.0, 1.0, 1.0, 1.0, 1.0, 1.0, 1.0, 1.0, 1.0, 1.0, 1.0, 1.0, 1.0, 1.0, 1.0, 1.0, 1.0, 1.0, 1.0, 1.0, 1.0, 1.0, 1.0, 1.0, 1.0, 1.0, 1.0, 1.0, 1.0, 1.0, 1.0, 1.0, 1.0, 1.0, 1.0, 1.0, 1.0, 1.0, 1.0, 1.0, 1.0, 1.0, 1.0, 1.0, 1.0, 1.0, 1.0, 1.0, 1.0, 1.0, 1.0, 1.0, 1.0, 1.0, 1.0, 1.0, 1.0, 1.0, 1.0, 1.0, 1.0, 1.0, 1.0, 1.0, 1.0, 1.0, 1.0, 1.0, 1.0, 1.0, 1.0, 1.0, 1.0, 1.0, 1.0, 1.0, 1.0, 1.0, 1.0, 1.0, 1.0, 1.0, 1.0, 1.0, 1.0, 1.0, 1.0, 1.0, 1.0, 1.0, 1.0, 1.0, 1.0, 1.0, 1.0, 1.0, 1.0, 1.0, 1.0, 1.0, 1.0, 1.0, 1.0, 1.0, 1.0, 1.0, 1.0, 1.0, 1.0, 1.0, 1.0, 1.0, 1.0, 1.0, 1.0, 1.0, 1.0, 1.0, 1.0, 1.0, 1.0, 1.0, 1.0, 1.0, 1.0, 1.0, 1.0, 1.0, 1.0, 1.0, 1.0, 1.0, 1.0, 1.0, 1.0, 1.0, 1.0, 1.0, 1.0, 1.0, 1.0, 1.0, 1.0, 1.0, 1.0, 1.0, 1.0, 1.0, 1.0, 1.0, 1.0, 1.0, 1.0, 1.0, 1.0, 1.0, 1.0, 1.0, 1.0, 1.0, 1.0, 1.0, 1.0, 1.0, 1.0, 1.0, 1.0, 1.0, 1.0, 1.0, 1.0, 1.0, 1.0, 1.0, 1.0, 1.0, 1.0, 1.0, 1.0, 1.0, 1.0, 1.0, 1.0, 1.0, 1.0, 1.0, 1.0, 1.0, 1.0, 1.0, 1.0, 1.0, 1.0, 1.0, 1.0, 1.0, 1.0, 1.0, 1.0, 1.0, 1.0, 1.0, 1.0, 1.0, 1.0, 1.0, 1.0, 1.0, 1.0, 1.0, 1.0, 1.0, 1.0, 1.0, 1.0, 1.0, 1.0, 1.0, 1.0, 1.0, 1.0, 1.0, 1.0, 1.0, 1.0, 1.0, 1.0, 1.0, 1.0, 1.0, 1.0, 1.0, 1.0, 1.0, 1.0, 1.0, 1.0, 1.0, 1.0, 1.0, 1.0, 1.0, 1.0, 1.0, 1.0, 1.0, 1.0, 1.0, 1.0, 1.0, 1.0, 1.0, 1.0, 1.0, 1.0, 1.0, 1.0, 1.0, 1.0, 1.0, 1.0, 1.0, 1.0, 1.0, 1.0, 1.0, 1.0, 1.0, 1.0, 1.0, 1.0, 1.0, 1.0, 1.0, 1.0, 1.0, 1.0, 1.0, 1.0, 1.0, 1.0, 1.0, 1.0, 1.0, 1.0, 1.0, 1.0, 1.0, 1.0, 1.0, 1.0, 1.0, 1.0, 1.0, 1.0, 1.0, 1.0, 1.0, 1.0, 1.0, 1.0, 1.0, 1.0, 1.0, 1.0, 1.0, 1.0, 1.0, 1.0, 1.0, 1.0, 1.0, 1.0, 1.0, 1.0, 1.0, 1.0, 1.0, 1.0, 1.0, 1.0, 1.0, 1.0, 1.0, 1.0, 1.0, 1.0, 1.0, 1.0, 1.0, 1.0, 1.0, 1.0, 1.0, 1.0, 1.0, 1.0, 1.0, 1.0, 1.0, 1.0, 1.0, 1.0, 1.0, 1.0, 1.0, 1.0, 1.0, 1.0, 1.0, 1.0, 1.0, 1.0, 1.0, 1.0, 1.0, 1.0, 1.0, 1.0, 1.0, 1.0, 1.0, 1.0, 1.0, 1.0, 1.0, 1.0, 1.0, 1.0, 1.0, 1.0, 1.0, 1.0, 1.0, 1.0, 1.0, 1.0, 1.0, 1.0, 1.0, 1.0, 1.0, 1.0, 1.0, 1.0, 1.0, 1.0, 1.0, 1.0, 1.0, 1.0, 1.0, 1.0, 1.0, 1.0, 1.0, 1.0, 1.0, 1.0, 1.0, 1.0, 1.0, 1.0, 1.0, 1.0, 1.0, 1.0, 1.0, 1.0, 1.0, 1.0, 1.0, 1.0, 1.0, 1.0, 1.0, 1.0, 1.0, 1.0, 1.0, 1.0, 1.0, 1.0, 1.0, 1.0, 1.0, 1.0, 1.0, 1.0, 1.0, 1.0, 1.0, 1.0, 1.0, 1.0, 1.0, 1.0, 1.0, 1.0, 1.0, 1.0, 1.0, 1.0, 1.0, 1.0, 1.0, 1.0, 1.0, 1.0, 1.0, 1.0, 1.0, 1.0, 1.0, 1.0, 1.0, 1.0, 1.0, 1.0, 1.0, 1.0, 1.0, 1.0, 1.0, 1.0, 1.0, 1.0, 1.0, 1.0, 1.0, 1.0, 1.0, 1.0, 1.0, 1.0, 1.0, 1.0, 1.0, 1.0, 1.0, 1.0, 1.0, 1.0, 1.0, 1.0, 1.0, 1.0, 1.0, 1.0, 1.0, 1.0, 1.0, 1.0, 1.0, 1.0, 1.0, 1.0, 1.0, 1.0, 1.0, 1.0, 1.0, 1.0, 1.0, 1.0, 1.0, 1.0, 1.0, 1.0, 1.0, 1.0, 1.0, 1.0, 1.0, 1.0, 1.0, 1.0, 1.0, 1.0, 1.0, 1.0, 1.0, 1.0, 1.0, 1.0, 1.0, 1.0, 1.0, 1.0, 1.0, 1.0, 1.0, 1.0, 1.0, 1.0, 1.0, 1.0, 1.0, 1.0, 1.0, 1.0, 1.0, 1.0, 1.0, 1.0, 1.0, 1.0, 1.0, 1.0, 1.0, 1.0, 1.0, 1.0, 1.0, 1.0, 1.0, 1.0, 1.0, 1.0, 1.0, 1.0, 1.0, 1.0, 1.0, 1.0, 1.0, 1.0, 1.0, 1.0, 1.0, 1.0, 1.0, 1.0, 1.0, 1.0, 1.0, 1.0, 1.0, 1.0, 1.0, 1.0, 1.0, 1.0, 1.0, 1.0, 1.0, 1.0, 1.0, 1.0, 1.0, 1.0, 1.0, 1.0, 1.0, 1.0, 1.0, 1.0, 1.0, 1.0, 1.0, 1.0, 1.0, 1.0, 1.0, 1.0, 1.0, 1.0, 1.0, 1.0, 1.0, 1.0, 1.0, 1.0, 1.0, 1.0, 1.0, 1.0, 1.0, 1.0, 1.0, 1.0, 1.0, 1.0, 1.0, 1.0, 1.0, 1.0, 1.0, 1.0, 1.0, 1.0, 1.0, 1.0, 1.0, 1.0, 1.0, 1.0, 1.0, 1.0, 1.0, 1.0, 1.0, 1.0, 1.0, 1.0, 1.0, 1.0, 1.0, 1.0, 1.0, 1.0, 1.0, 1.0, 1.0, 1.0, 1.0, 1.0, 1.0, 1.0, 1.0, 1.0, 1.0, 1.0, 1.0, 1.0, 1.0, 1.0, 1.0, 1.0, 1.0, 1.0, 1.0, 1.0, 1.0, 1.0, 1.0, 1.0, 1.0, 1.0, 1.0, 1.0, 1.0, 1.0, 1.0, 1.0, 1.0, 1.0, 1.0, 1.0, 1.0, 1.0, 1.0, 1.0, 1.0, 1.0, 1.0, 1.0, 1.0, 1.0, 1.0, 1.0, 1.0, 1.0, 1.0, 1.0, 1.0, 1.0, 1.0, 1.0, 1.0, 1.0, 1.0, 1.0, 1.0, 1.0, 1.0, 1.0, 1.0, 1.0, 1.0, 1.0, 1.0, 1.0, 1.0, 1.0, 1.0, 1.0, 1.0, 1.0, 1.0, 1.0, 1.0, 1.0, 1.0, 1.0, 1.0, 1.0, 1.0, 1.0, 1.0, 1.0, 1.0, 1.0, 1.0, 1.0, 1.0, 1.0, 1.0, 1.0, 1.0, 1.0, 1.0, 1.0, 1.0, 1.0, 1.0, 1.0, 1.0, 1.0, 1.0, 1.0, 1.0, 1.0, 1.0, 1.0, 1.0, 1.0, 1.0, 1.0, 1.0, 1.0, 1.0, 1.0, 1.0, 1.0, 1.0, 1.0, 1.0, 1.0, 1.0, 1.0, 1.0, 1.0, 1.0, 1.0, 1.0, 1.0, 1.0, 1.0, 1.0, 1.0, 1.0, 1.0, 1.0, 1.0, 1.0, 1.0, 1.0, 1.0, 1.0, 1.0, 1.0, 1.0, 1.0, 1.0, 1.0, 1.0, 1.0, 1.0, 1.0, 1.0, 1.0, 1.0, 1.0, 1.0, 1.0, 1.0, 1.0, 1.0, 1.0, 1.0, 1.0, 1.0, 1.0, 1.0, 1.0, 1.0, 1.0, 1.0, 1.0, 1.0, 1.0, 1.0, 1.0, 1.0, 1.0, 1.0, 1.0, 1.0, 1.0, 1.0, 1.0, 1.0, 1.0, 1.0, 1.0, 1.0, 1.0, 1.0, 1.0, 1.0, 1.0, 1.0, 1.0, 1.0, 1.0, 1.0, 1.0, 1.0, 1.0, 1.0, 1.0, 1.0, 1.0, 1.0, 1.0, 1.0, 1.0, 1.0, 1.0, 1.0, 1.0, 1.0, 1.0, 1.0, 1.0, 1.0, 1.0, 1.0, 1.0, 1.0, 1.0, 1.0, 1.0, 1.0, 1.0, 1.0, 1.0, 1.0, 1.0, 1.0, 1.0, 1.0, 1.0, 1.0, 1.0, 1.0, 1.0, 1.0, 1.0, 1.0, 1.0, 1.0, 1.0, 1.0, 1.0, 1.0, 1.0, 1.0, 1.0, 1.0, 1.0, 1.0, 1.0, 1.0, 1.0, 1.0, 1.0, 1.0, 1.0, 1.0, 1.0, 1.0, 1.0, 1.0, 1.0, 1.0, 1.0, 1.0, 1.0, 1.0, 1.0, 1.0, 1.0, 1.0, 1.0, 1.0, 1.0, 1.0, 1.0, 1.0, 1.0, 1.0, 1.0, 1.0, 1.0, 1.0, 1.0, 1.0, 1.0, 1.0, 1.0, 1.0, 1.0, 1.0, 1.0, 1.0, 1.0, 1.0, 1.0, 1.0, 1.0, 1.0, 1.0, 1.0, 1.0, 1.0, 1.0, 1.0, 1.0, 1.0, 1.0, 1.0, 1.0, 1.0, 1.0, 1.0, 1.0, 1.0, 1.0, 1.0, 1.0, 1.0, 1.0, 1.0, 1.0, 1.0, 1.0, 1.0, 1.0, 1.0, 1.0, 1.0, 1.0, 1.0, 1.0, 1.0, 1.0, 1.0, 1.0, 1.0, 1.0, 1.0, 1.0, 1.0, 1.0, 1.0, 1.0, 1.0, 1.0, 1.0, 1.0, 1.0, 1.0, 1.0, 1.0, 1.0, 1.0, 1.0, 1.0, 1.0, 1.0, 1.0, 1.0, 1.0, 1.0, 1.0, 1.0, 1.0, 1.0, 1.0, 1.0, 1.0, 1.0, 1.0, 1.0, 1.0, 1.0, 1.0, 1.0, 1.0, 1.0, 1.0, 1.0, 1.0, 1.0, 1.0, 1.0, 1.0, 1.0, 1.0, 1.0, 1.0, 1.0, 1.0, 1.0, 1.0, 1.0, 1.0, 1.0, 1.0, 1.0, 1.0, 1.0, 1.0, 1.0, 1.0, 1.0, 1.0, 1.0, 1.0, 1.0, 1.0, 1.0, 1.0, 1.0, 1.0, 1.0, 1.0, 1.0, 1.0, 1.0, 1.0, 1.0, 1.0, 1.0, 1.0, 1.0, 1.0, 1.0, 1.0, 1.0, 1.0, 1.0, 1.0, 1.0, 1.0, 1.0, 1.0, 1.0, 1.0, 1.0, 1.0, 1.0, 1.0, 1.0, 1.0, 1.0, 1.0, 1.0, 1.0, 1.0, 1.0, 1.0, 1.0, 1.0, 1.0, 1.0, 1.0, 1.0, 1.0, 1.0, 1.0, 1.0, 1.0, 1.0, 1.0, 1.0, 1.0, 1.0, 1.0, 1.0, 1.0, 1.0, 1.0, 1.0, 1.0, 1.0, 1.0, 1.0, 1.0, 1.0, 1.0, 1.0, 1.0, 1.0, 1.0, 1.0, 1.0, 1.0, 1.0, 1.0, 1.0, 1.0, 1.0, 1.0, 1.0, 1.0, 1.0, 1.0, 1.0, 1.0, 1.0, 1.0, 1.0, 1.0, 1.0, 1.0, 1.0, 1.0, 1.0, 1.0, 1.0, 1.0, 1.0, 1.0, 1.0, 1.0, 1.0, 1.0, 1.0, 1.0, 1.0, 1.0, 1.0, 1.0, 1.0, 1.0, 1.0, 1.0, 1.0, 1.0, 1.0, 1.0, 1.0, 1.0, 1.0, 1.0, 1.0, 1.0, 1.0, 1.0, 1.0, 1.0, 1.0, 1.0, 1.0, 1.0, 1.0, 1.0, 1.0, 1.0, 1.0, 1.0, 1.0, 1.0, 1.0, 1.0, 1.0, 1.0, 1.0, 1.0, 1.0, 1.0, 1.0, 1.0, 1.0, 1.0, 1.0, 1.0, 1.0, 1.0, 1.0, 1.0, 1.0, 1.0, 1.0, 1.0, 1.0, 1.0, 1.0, 1.0, 1.0, 1.0, 1.0, 1.0, 1.0, 1.0, 1.0, 1.0, 1.0, 1.0, 1.0, 1.0, 1.0, 1.0, 1.0, 1.0, 1.0, 1.0, 1.0, 1.0, 1.0, 1.0, 1.0, 1.0, 1.0, 1.0, 1.0, 1.0, 1.0, 1.0, 1.0, 1.0, 1.0, 1.0, 1.0, 1.0, 1.0, 1.0, 1.0, 1.0, 1.0, 1.0, 1.0, 1.0, 1.0, 1.0, 1.0, 1.0, 1.0, 1.0, 1.0, 1.0, 1.0, 1.0, 1.0, 1.0, 1.0, 1.0, 1.0, 1.0, 1.0, 1.0, 1.0, 1.0, 1.0, 1.0, 1.0, 1.0, 1.0, 1.0, 1.0, 1.0, 1.0, 1.0, 1.0, 1.0, 1.0, 1.0, 1.0, 1.0, 1.0, 1.0, 1.0, 1.0, 1.0, 1.0, 1.0, 1.0, 1.0, 1.0, 1.0, 1.0, 1.0, 1.0, 1.0, 1.0, 1.0, 1.0, 1.0, 1.0, 1.0, 1.0, 1.0, 1.0, 1.0, 1.0, 1.0, 1.0, 1.0, 1.0, 1.0, 1.0, 1.0, 1.0, 1.0, 1.0, 1.0, 1.0, 1.0, 1.0, 1.0, 1.0, 1.0, 1.0, 1.0, 1.0, 1.0, 1.0, 1.0, 1.0, 1.0, 1.0, 1.0, 1.0, 1.0, 1.0, 1.0, 1.0, 1.0, 1.0, 1.0, 1.0, 1.0, 1.0, 1.0, 1.0, 1.0, 1.0, 1.0, 1.0, 1.0, 1.0, 1.0, 1.0, 1.0, 1.0, 1.0, 1.0, 1.0, 1.0, 1.0, 1.0, 1.0, 1.0, 1.0, 1.0, 1.0, 1.0, 1.0, 1.0, 1.0, 1.0, 1.0, 1.0, 1.0, 1.0, 1.0, 1.0, 1.0, 1.0, 1.0, 1.0, 1.0, 1.0, 1.0, 1.0, 1.0, 1.0, 1.0, 1.0, 1.0, 1.0, 1.0, 1.0, 1.0, 1.0, 1.0, 1.0, 1.0, 1.0, 1.0, 1.0, 1.0, 1.0, 1.0, 1.0, 1.0, 1.0, 1.0, 1.0, 1.0, 1.0, 1.0, 1.0, 1.0, 1.0, 1.0, 1.0, 1.0, 1.0, 1.0, 1.0, 1.0, 1.0, 1.0, 1.0, 1.0, 1.0, 1.0, 1.0, 1.0, 1.0, 1.0, 1.0, 1.0, 1.0, 1.0, 1.0, 1.0, 1.0, 1.0, 1.0, 1.0, 1.0, 1.0, 1.0, 1.0, 1.0, 1.0, 1.0, 1.0, 1.0, 1.0, 1.0, 1.0, 1.0, 1.0, 1.0, 1.0, 1.0, 1.0, 1.0, 1.0, 1.0, 1.0, 1.0, 1.0, 1.0, 1.0, 1.0, 1.0, 1.0, 1.0, 1.0, 1.0, 1.0, 1.0, 1.0, 1.0, 1.0, 1.0, 1.0, 1.0, 1.0, 1.0, 1.0, 1.0, 1.0, 1.0, 1.0, 1.0, 1.0, 1.0, 1.0, 1.0, 1.0, 1.0, 1.0, 1.0, 1.0, 1.0, 1.0, 1.0, 1.0, 1.0, 1.0, 1.0, 1.0, 1.0, 1.0, 1.0, 1.0, 1.0, 1.0, 1.0, 1.0, 1.0, 1.0, 1.0, 1.0, 1.0, 1.0, 1.0, 1.0, 1.0, 1.0, 1.0, 1.0, 1.0, 1.0, 1.0, 1.0, 1.0, 1.0, 1.0, 1.0, 1.0, 1.0, 1.0, 1.0, 1.0, 1.0, 1.0, 1.0, 1.0, 1.0, 1.0, 1.0, 1.0, 1.0, 1.0, 1.0, 1.0, 1.0, 1.0, 1.0, 1.0, 1.0, 1.0, 1.0, 1.0, 1.0, 1.0, 1.0, 1.0, 1.0, 1.0, 1.0, 1.0, 1.0, 1.0, 1.0, 1.0, 1.0, 1.0, 1.0, 1.0, 1.0, 1.0, 1.0, 1.0, 1.0, 1.0, 1.0, 1.0, 1.0, 1.0, 1.0, 1.0, 1.0, 1.0, 1.0, 1.0, 1.0, 1.0, 1.0, 1.0, 1.0, 1.0, 1.0, 1.0, 1.0, 1.0, 1.0, 1.0, 1.0, 1.0, 1.0, 1.0, 1.0, 1.0, 1.0, 1.0, 1.0, 1.0, 1.0, 1.0, 1.0, 1.0, 1.0, 1.0, 1.0, 1.0, 1.0, 1.0, 1.0, 1.0, 1.0, 1.0, 1.0, 1.0, 1.0, 1.0, 1.0, 1.0, 1.0, 1.0, 1.0, 1.0, 1.0, 1.0, 1.0, 1.0, 1.0, 1.0, 1.0, 1.0, 1.0, 1.0, 1.0, 1.0, 1.0, 1.0, 1.0, 1.0, 1.0, 1.0, 1.0, 1.0, 1.0, 1.0, 1.0, 1.0, 1.0, 1.0, 1.0, 1.0, 1.0, 1.0, 1.0, 1.0, 1.0, 1.0, 1.0, 1.0, 1.0, 1.0, 1.0, 1.0, 1.0, 1.0, 1.0, 1.0, 1.0, 1.0, 1.0, 1.0, 1.0, 1.0, 1.0, 1.0, 1.0, 1.0, 1.0, 1.0, 1.0, 1.0, 1.0, 1.0, 1.0, 1.0, 1.0, 1.0, 1.0, 1.0, 1.0, 1.0, 1.0, 1.0, 1.0, 1.0, 1.0, 1.0, 1.0, 1.0, 1.0, 1.0, 1.0, 1.0, 1.0, 1.0, 1.0, 1.0, 1.0, 1.0, 1.0, 1.0, 1.0, 1.0, 1.0, 1.0, 1.0, 1.0, 1.0, 1.0, 1.0, 1.0, 1.0, 1.0, 1.0, 1.0, 1.0, 1.0, 1.0, 1.0, 1.0, 1.0, 1.0, 1.0, 1.0, 1.0, 1.0, 1.0, 1.0, 1.0, 1.0, 1.0, 1.0, 1.0, 1.0, 1.0, 1.0, 1.0, 1.0, 1.0, 1.0, 1.0, 1.0, 1.0, 1.0, 1.0, 1.0, 1.0, 1.0, 1.0, 1.0, 1.0, 1.0, 1.0, 1.0, 1.0, 1.0, 1.0, 1.0, 1.0, 1.0, 1.0, 1.0, 1.0, 1.0, 1.0, 1.0, 1.0, 1.0, 1.0, 1.0, 1.0, 1.0, 1.0, 1.0, 1.0, 1.0, 1.0, 1.0, 1.0, 1.0, 1.0, 1.0, 1.0, 1.0, 1.0, 1.0, 1.0, 1.0, 1.0, 1.0, 1.0, 1.0, 1.0, 1.0, 1.0, 1.0, 1.0, 1.0, 1.0, 1.0, 1.0, 1.0, 1.0, 1.0, 1.0, 1.0, 1.0, 1.0, 1.0, 1.0, 1.0, 1.0, 1.0, 1.0, 1.0, 1.0, 1.0, 1.0, 1.0, 1.0, 1.0, 1.0, 1.0, 1.0, 1.0, 1.0, 1.0, 1.0, 1.0, 1.0, 1.0, 1.0, 1.0, 1.0, 1.0, 1.0, 1.0, 1.0, 1.0, 1.0, 1.0, 1.0, 1.0, 1.0, 1.0, 1.0, 1.0, 1.0, 1.0, 1.0, 1.0, 1.0, 1.0, 1.0, 1.0, 1.0, 1.0, 1.0, 1.0, 1.0, 1.0, 1.0, 1.0, 1.0, 1.0, 1.0, 1.0, 1.0, 1.0, 1.0, 1.0, 1.0, 1.0, 1.0, 1.0, 1.0, 1.0, 1.0, 1.0, 1.0, 1.0, 1.0, 1.0, 1.0, 1.0, 1.0, 1.0, 1.0, 1.0, 1.0, 1.0, 1.0, 1.0, 1.0, 1.0, 1.0, 1.0, 1.0, 1.0, 1.0, 1.0, 1.0, 1.0, 1.0, 1.0, 1.0, 1.0, 1.0, 1.0, 1.0, 1.0, 1.0, 1.0, 1.0, 1.0, 1.0, 1.0, 1.0, 1.0, 1.0, 1.0, 1.0, 1.0, 1.0, 1.0, 1.0, 1.0, 1.0, 1.0, 1.0, 1.0, 1.0, 1.0, 1.0, 1.0, 1.0, 1.0, 1.0, 1.0, 1.0, 1.0, 1.0, 1.0, 1.0, 1.0, 1.0, 1.0, 1.0, 1.0, 1.0, 1.0, 1.0, 1.0, 1.0, 1.0, 1.0, 1.0, 1.0, 1.0, 1.0, 1.0, 1.0, 1.0, 1.0, 1.0, 1.0, 1.0, 1.0, 1.0, 1.0, 1.0, 1.0, 1.0, 1.0, 1.0, 1.0, 1.0, 1.0, 1.0, 1.0, 1.0, 1.0, 1.0, 1.0, 1.0, 1.0, 1.0, 1.0, 1.0, 1.0, 1.0, 1.0, 1.0, 1.0, 1.0, 1.0, 1.0, 1.0, 1.0, 1.0, 1.0, 1.0, 1.0, 1.0, 1.0, 1.0, 1.0, 1.0, 1.0, 1.0, 1.0, 1.0, 1.0, 1.0, 1.0, 1.0, 1.0, 1.0, 1.0, 1.0, 1.0, 1.0, 1.0, 1.0, 1.0, 1.0, 1.0, 1.0, 1.0, 1.0, 1.0, 1.0, 1.0, 1.0, 1.0, 1.0, 1.0, 1.0, 1.0, 1.0, 1.0, 1.0, 1.0, 1.0, 1.0, 1.0, 1.0, 1.0, 1.0, 1.0, 1.0, 1.0, 1.0, 1.0, 1.0, 1.0, 1.0, 1.0, 1.0, 1.0, 1.0, 1.0, 1.0, 1.0, 1.0, 1.0, 1.0, 1.0, 1.0, 1.0, 1.0, 1.0, 1.0, 1.0, 1.0, 1.0, 1.0, 1.0, 1.0, 1.0, 1.0, 1.0, 1.0, 1.0, 1.0, 1.0, 1.0, 1.0, 1.0, 1.0, 1.0, 1.0, 1.0, 1.0, 1.0, 1.0, 1.0, 1.0, 1.0, 1.0, 1.0, 1.0, 1.0, 1.0, 1.0, 1.0, 1.0, 1.0, 1.0, 1.0, 1.0, 1.0, 1.0, 1.0, 1.0, 1.0, 1.0, 1.0, 1.0, 1.0, 1.0, 1.0, 1.0, 1.0, 1.0, 1.0, 1.0, 1.0, 1.0, 1.0, 1.0, 1.0, 1.0, 1.0, 1.0, 1.0, 1.0, 1.0, 1.0, 1.0, 1.0, 1.0, 1.0, 1.0, 1.0, 1.0, 1.0, 1.0, 1.0, 1.0, 1.0, 1.0, 1.0, 1.0, 1.0, 1.0, 1.0, 1.0, 1.0, 1.0, 1.0, 1.0, 1.0, 1.0, 1.0, 1.0, 1.0, 1.0, 1.0, 1.0, 1.0, 1.0, 1.0, 1.0, 1.0, 1.0, 1.0, 1.0, 1.0, 1.0, 1.0, 1.0, 1.0, 1.0, 1.0, 1.0, 1.0, 1.0, 1.0, 1.0, 1.0, 1.0, 1.0, 1.0, 1.0, 1.0, 1.0, 1.0, 1.0, 1.0, 1.0, 1.0, 1.0, 1.0, 1.0, 1.0, 1.0, 1.0, 1.0, 1.0, 1.0, 1.0, 1.0, 1.0, 1.0, 1.0, 1.0, 1.0, 1.0, 1.0, 1.0, 1.0, 1.0, 1.0, 1.0, 1.0, 1.0, 1.0, 1.0, 1.0, 1.0, 1.0, 1.0, 1.0, 1.0, 1.0, 1.0, 1.0, 1.0, 1.0, 1.0, 1.0, 1.0, 1.0, 1.0, 1.0, 1.0, 1.0, 1.0, 1.0, 1.0, 1.0, 1.0, 1.0, 1.0, 1.0, 1.0, 1.0, 1.0, 1.0, 1.0, 1.0, 1.0, 1.0, 1.0, 1.0, 1.0, 1.0, 1.0, 1.0, 1.0, 1.0, 1.0, 1.0, 1.0, 1.0, 1.0, 1.0, 1.0, 1.0, 1.0, 1.0, 1.0, 1.0, 1.0, 1.0, 1.0, 1.0, 1.0, 1.0, 1.0, 1.0, 1.0, 1.0, 1.0, 1.0, 1.0, 1.0, 1.0, 1.0, 1.0, 1.0, 1.0, 1.0, 1.0, 1.0, 1.0, 1.0, 1.0, 1.0, 1.0, 1.0, 1.0, 1.0, 1.0, 1.0, 1.0, 1.0, 1.0, 1.0, 1.0, 1.0, 1.0, 1.0, 1.0, 1.0, 1.0, 1.0, 1.0, 1.0, 1.0, 1.0, 1.0, 1.0, 1.0, 1.0, 1.0, 1.0, 1.0, 1.0, 1.0, 1.0, 1.0, 1.0, 1.0, 1.0, 1.0, 1.0, 1.0, 1.0, 1.0, 1.0, 1.0, 1.0, 1.0, 1.0, 1.0, 1.0, 1.0, 1.0, 1.0, 1.0, 1.0, 1.0, 1.0, 1.0, 1.0, 1.0, 1.0, 1.0, 1.0, 1.0, 1.0, 1.0, 1.0, 1.0, 1.0, 1.0, 1.0, 1.0, 1.0, 1.0, 1.0, 1.0, 1.0, 1.0, 1.0, 1.0, 1.0, 1.0, 1.0, 1.0, 1.0, 1.0, 1.0, 1.0, 1.0, 1.0, 1.0, 1.0, 1.0, 1.0, 1.0, 1.0, 1.0, 1.0, 1.0, 1.0, 1.0, 1.0, 1.0, 1.0, 1.0, 1.0, 1.0, 1.0, 1.0, 1.0, 1.0, 1.0, 1.0, 1.0, 1.0, 1.0, 1.0, 1.0, 1.0, 1.0, 1.0, 1.0, 1.0, 1.0, 1.0, 1.0, 1.0, 1.0, 1.0, 1.0, 1.0, 1.0, 1.0, 1.0, 1.0, 1.0, 1.0, 1.0, 1.0, 1.0, 1.0, 1.0, 1.0, 1.0, 1.0, 1.0, 1.0, 1.0, 1.0, 1.0, 1.0, 1.0, 1.0, 1.0, 1.0, 1.0, 1.0, 1.0, 1.0, 1.0, 1.0, 1.0, 1.0, 1.0, 1.0, 1.0, 1.0, 1.0, 1.0, 1.0, 1.0, 1.0, 1.0, 1.0, 1.0, 1.0, 1.0, 1.0, 1.0, 1.0, 1.0, 1.0, 1.0, 1.0, 1.0, 1.0, 1.0, 1.0, 1.0, 1.0, 1.0, 1.0, 1.0, 1.0, 1.0, 1.0, 1.0, 1.0, 1.0, 1.0, 1.0, 1.0, 1.0, 1.0, 1.0, 1.0, 1.0, 1.0, 1.0, 1.0, 1.0, 1.0, 1.0, 1.0, 1.0, 1.0, 1.0, 1.0, 1.0, 1.0, 1.0, 1.0, 1.0, 1.0, 1.0, 1.0, 1.0, 1.0, 1.0, 1.0, 1.0, 1.0, 1.0, 1.0, 1.0, 1.0, 1.0, 1.0, 1.0, 1.0, 1.0, 1.0, 1.0, 1.0, 1.0, 1.0, 1.0, 1.0, 1.0, 1.0, 1.0, 1.0, 1.0, 1.0, 1.0, 1.0, 1.0, 1.0, 1.0, 1.0, 1.0, 1.0, 1.0, 1.0, 1.0, 1.0, 1.0, 1.0, 1.0, 1.0, 1.0, 1.0, 1.0, 1.0, 1.0, 1.0, 1.0, 1.0, 1.0, 1.0, 1.0, 1.0, 1.0, 1.0, 1.0, 1.0, 1.0, 1.0, 1.0, 1.0, 1.0, 1.0, 1.0, 1.0, 1.0, 1.0, 1.0, 1.0, 1.0, 1.0, 1.0, 1.0, 1.0, 1.0, 1.0, 1.0, 1.0, 1.0, 1.0, 1.0, 1.0, 1.0, 1.0, 1.0, 1.0, 1.0, 1.0, 1.0, 1.0, 1.0, 1.0, 1.0, 1.0, 1.0, 1.0, 1.0, 1.0, 1.0, 1.0, 1.0, 1.0, 1.0, 1.0, 1.0, 1.0, 1.0, 1.0, 1.0, 1.0, 1.0, 1.0, 1.0, 1.0, 1.0, 1.0, 1.0, 1.0, 1.0, 1.0, 1.0, 1.0, 1.0, 1.0, 1.0, 1.0, 1.0, 1.0, 1.0, 1.0, 1.0, 1.0, 1.0, 1.0, 1.0, 1.0, 1.0, 1.0, 1.0, 1.0, 1.0, 1.0, 1.0, 1.0, 1.0, 1.0, 1.0, 1.0, 1.0, 1.0, 1.0, 1.0, 1.0, 1.0, 1.0, 1.0, 1.0, 1.0, 1.0, 1.0, 1.0, 1.0, 1.0, 1.0, 1.0, 1.0, 1.0, 1.0, 1.0, 1.0, 1.0, 1.0, 1.0, 1.0, 1.0, 1.0, 1.0, 1.0, 1.0, 1.0, 1.0, 1.0, 1.0, 1.0, 1.0, 1.0, 1.0, 1.0, 1.0, 1.0, 1.0, 1.0, 1.0, 1.0, 1.0, 1.0, 1.0, 1.0, 1.0, 1.0, 1.0, 1.0, 1.0, 1.0, 1.0, 1.0, 1.0, 1.0, 1.0, 1.0, 1.0, 1.0, 1.0, 1.0, 1.0, 1.0, 1.0, 1.0, 1.0, 1.0, 1.0, 1.0, 1.0, 1.0, 1.0, 1.0, 1.0, 1.0, 1.0, 1.0, 1.0, 1.0, 1.0, 1.0, 1.0, 1.0, 1.0, 1.0, 1.0, 1.0, 1.0, 1.0, 1.0, 1.0, 1.0, 1.0, 1.0, 1.0, 1.0, 1.0, 1.0, 1.0, 1.0, 1.0, 1.0, 1.0, 1.0, 1.0, 1.0, 1.0, 1.0, 1.0, 1.0, 1.0, 1.0, 1.0, 1.0, 1.0, 1.0, 1.0, 1.0, 1.0, 1.0, 1.0, 1.0, 1.0, 1.0, 1.0, 1.0, 1.0, 1.0, 1.0, 1.0, 1.0, 1.0, 1.0, 1.0, 1.0, 1.0, 1.0, 1.0, 1.0, 1.0, 1.0, 1.0, 1.0, 1.0, 1.0, 1.0, 1.0, 1.0, 1.0, 1.0, 1.0, 1.0, 1.0, 1.0, 1.0, 1.0, 1.0, 1.0, 1.0, 1.0, 1.0, 1.0, 1.0, 1.0, 1.0, 1.0, 1.0, 1.0, 1.0, 1.0, 1.0, 1.0, 1.0, 1.0, 1.0, 1.0, 1.0, 1.0, 1.0, 1.0, 1.0, 1.0, 1.0, 1.0, 1.0, 1.0, 1.0, 1.0, 1.0, 1.0, 1.0, 1.0, 1.0, 1.0, 1.0, 1.0, 1.0, 1.0, 1.0, 1.0, 1.0, 1.0, 1.0, 1.0, 1.0, 1.0, 1.0, 1.0, 1.0, 1.0, 1.0, 1.0, 1.0, 1.0, 1.0, 1.0, 1.0, 1.0, 1.0, 1.0, 1.0, 1.0, 1.0, 1.0, 1.0, 1.0, 1.0, 1.0, 1.0, 1.0, 1.0, 1.0, 1.0, 1.0, 1.0, 1.0, 1.0, 1.0, 1.0, 1.0, 1.0, 1.0, 1.0, 1.0, 1.0, 1.0, 1.0, 1.0, 1.0, 1.0, 1.0, 1.0, 1.0, 1.0, 1.0, 1.0, 1.0, 1.0, 1.0, 1.0, 1.0, 1.0, 1.0, 1.0, 1.0, 1.0, 1.0, 1.0, 1.0, 1.0, 1.0, 1.0, 1.0, 1.0, 1.0, 1.0, 1.0, 1.0, 1.0, 1.0, 1.0, 1.0, 1.0, 1.0, 1.0, 1.0, 1.0, 1.0, 1.0, 1.0, 1.0, 1.0, 1.0, 1.0, 1.0, 1.0, 1.0, 1.0, 1.0, 1.0, 1.0, 1.0, 1.0, 1.0, 1.0, 1.0, 1.0, 1.0, 1.0, 1.0, 1.0, 1.0, 1.0, 1.0, 1.0, 1.0, 1.0, 1.0, 1.0, 1.0, 1.0, 1.0, 1.0, 1.0, 1.0, 1.0, 1.0, 1.0, 1.0, 1.0, 1.0, 1.0, 1.0, 1.0, 1.0, 1.0, 1.0, 1.0, 1.0, 1.0, 1.0, 1.0, 1.0, 1.0, 1.0, 1.0, 1.0, 1.0, 1.0, 1.0, 1.0, 1.0, 1.0, 1.0, 1.0, 1.0, 1.0, 1.0, 1.0, 1.0, 1.0, 1.0, 1.0, 1.0, 1.0, 1.0, 1.0, 1.0, 1.0, 1.0, 1.0, 1.0, 1.0, 1.0, 1.0, 1.0, 1.0, 1.0, 1.0, 1.0, 1.0, 1.0, 1.0, 1.0, 1.0, 1.0, 1.0, 1.0, 1.0, 1.0, 1.0, 1.0, 1.0, 1.0, 1.0, 1.0, 1.0, 1.0, 1.0, 1.0, 1.0, 1.0, 1.0, 1.0, 1.0, 1.0, 1.0, 1.0, 1.0, 1.0, 1.0, 1.0, 1.0, 1.0, 1.0, 1.0, 1.0, 1.0, 1.0, 1.0, 1.0, 1.0, 1.0, 1.0, 1.0, 1.0, 1.0, 1.0, 1.0, 1.0, 1.0, 1.0, 1.0, 1.0, 1.0, 1.0, 1.0, 1.0, 1.0, 1.0, 1.0, 1.0, 1.0, 1.0, 1.0, 1.0, 1.0, 1.0, 1.0, 1.0, 1.0, 1.0, 1.0, 1.0, 1.0, 1.0, 1.0, 1.0, 1.0, 1.0, 1.0, 1.0, 1.0, 1.0, 1.0, 1.0, 1.0, 1.0, 1.0, 1.0, 1.0, 1.0, 1.0, 1.0, 1.0, 1.0, 1.0, 1.0, 1.0, 1.0, 1.0, 1.0, 1.0, 1.0, 1.0, 1.0, 1.0, 1.0, 1.0, 1.0, 1.0, 1.0, 1.0, 1.0, 1.0, 1.0, 1.0, 1.0, 1.0, 1.0, 1.0, 1.0, 1.0, 1.0, 1.0, 1.0, 1.0, 1.0, 1.0, 1.0, 1.0, 1.0, 1.0, 1.0, 1.0, 1.0, 1.0, 1.0, 1.0, 1.0, 1.0, 1.0, 1.0, 1.0, 1.0, 1.0, 1.0, 1.0, 1.0, 1.0, 1.0, 1.0, 1.0, 1.0, 1.0, 1.0, 1.0, 1.0, 1.0, 1.0, 1.0, 1.0, 1.0, 1.0, 1.0, 1.0, 1.0, 1.0, 1.0, 1.0, 1.0, 1.0, 1.0, 1.0, 1.0, 1.0, 1.0, 1.0, 1.0, 1.0, 1.0, 1.0, 1.0, 1.0, 1.0, 1.0, 1.0, 1.0, 1.0, 1.0, 1.0, 1.0, 1.0, 1.0, 1.0, 1.0, 1.0, 1.0, 1.0, 1.0, 1.0, 1.0, 1.0, 1.0, 1.0, 1.0, 1.0, 1.0, 1.0, 1.0, 1.0, 1.0, 1.0, 1.0, 1.0, 1.0, 1.0, 1.0, 1.0, 1.0, 1.0, 1.0, 1.0, 1.0, 1.0, 1.0, 1.0, 1.0, 1.0, 1.0, 1.0, 1.0, 1.0, 1.0, 1.0, 1.0, 1.0, 1.0, 1.0, 1.0, 1.0, 1.0, 1.0, 1.0, 1.0, 1.0, 1.0, 1.0, 1.0, 1.0, 1.0, 1.0, 1.0, 1.0, 1.0, 1.0, 1.0, 1.0, 1.0, 1.0, 1.0, 1.0, 1.0, 1.0, 1.0, 1.0, 1.0, 1.0, 1.0, 1.0, 1.0, 1.0, 1.0, 1.0, 1.0, 1.0, 1.0, 1.0, 1.0, 1.0, 1.0, 1.0, 1.0, 1.0, 1.0, 1.0, 1.0, 1.0, 1.0, 1.0, 1.0, 1.0, 1.0, 1.0, 1.0, 1.0, 1.0, 1.0, 1.0, 1.0, 1.0, 1.0, 1.0, 1.0, 1.0, 1.0, 1.0, 1.0, 1.0, 1.0, 1.0, 1.0, 1.0, 1.0, 1.0, 1.0, 1.0, 1.0, 1.0, 1.0, 1.0, 1.0, 1.0, 1.0, 1.0, 1.0, 1.0, 1.0, 1.0, 1.0, 1.0, 1.0, 1.0, 1.0, 1.0, 1.0, 1.0, 1.0, 1.0, 1.0, 1.0, 1.0, 1.0, 1.0, 1.0, 1.0, 1.0, 1.0, 1.0, 1.0, 1.0, 1.0, 1.0, 1.0, 1.0, 1.0, 1.0, 1.0, 1.0, 1.0, 1.0, 1.0, 1.0, 1.0, 1.0, 1.0, 1.0, 1.0, 1.0, 1.0, 1.0, 1.0, 1.0, 1.0, 1.0, 1.0, 1.0, 1.0, 1.0, 1.0, 1.0, 1.0, 1.0, 1.0, 1.0, 1.0, 1.0, 1.0, 1.0, 1.0, 1.0, 1.0, 1.0, 1.0, 1.0, 1.0, 1.0, 1.0, 1.0, 1.0, 1.0, 1.0, 1.0, 1.0, 1.0, 1.0, 1.0, 1.0, 1.0, 1.0, 1.0, 1.0, 1.0, 1.0, 1.0, 1.0, 1.0, 1.0, 1.0, 1.0, 1.0, 1.0, 1.0, 1.0, 1.0, 1.0, 1.0, 1.0, 1.0, 1.0, 1.0, 1.0, 1.0, 1.0, 1.0, 1.0, 1.0, 1.0, 1.0, 1.0, 1.0, 1.0, 1.0, 1.0, 1.0, 1.0, 1.0, 1.0, 1.0, 1.0, 1.0, 1.0, 1.0, 1.0, 1.0, 1.0, 1.0, 1.0, 1.0, 1.0, 1.0, 1.0, 1.0, 1.0, 1.0, 1.0, 1.0, 1.0, 1.0, 1.0, 1.0, 1.0, 1.0, 1.0, 1.0, 1.0, 1.0, 1.0, 1.0, 1.0, 1.0, 1.0, 1.0, 1.0, 1.0, 1.0, 1.0, 1.0, 1.0, 1.0, 1.0, 1.0, 1.0, 1.0, 1.0, 1.0, 1.0, 1.0, 1.0, 1.0, 1.0, 1.0, 1.0, 1.0, 1.0, 1.0, 1.0, 1.0, 1.0, 1.0, 1.0, 1.0, 1.0, 1.0, 1.0, 1.0, 1.0, 1.0, 1.0, 1.0, 1.0, 1.0, 1.0, 1.0, 1.0, 1.0, 1.0, 1.0, 1.0, 1.0, 1.0, 1.0, 1.0, 1.0, 1.0, 1.0, 1.0, 1.0, 1.0, 1.0, 1.0, 1.0, 1.0, 1.0, 1.0, 1.0, 1.0, 1.0, 1.0, 1.0, 1.0, 1.0, 1.0, 1.0, 1.0, 1.0, 1.0, 1.0, 1.0, 1.0, 1.0, 1.0, 1.0, 1.0, 1.0, 1.0, 1.0, 1.0, 1.0, 1.0, 1.0, 1.0, 1.0, 1.0, 1.0, 1.0, 1.0, 1.0, 1.0, 1.0, 1.0, 1.0, 1.0, 1.0, 1.0, 1.0, 1.0, 1.0, 1.0, 1.0, 1.0, 1.0, 1.0, 1.0, 1.0, 1.0, 1.0, 1.0, 1.0, 1.0, 1.0, 1.0, 1.0, 1.0, 1.0, 1.0, 1.0, 1.0, 1.0, 1.0, 1.0, 1.0, 1.0, 1.0, 1.0, 1.0, 1.0, 1.0, 1.0, 1.0, 1.0, 1.0, 1.0, 1.0, 1.0, 1.0, 1.0, 1.0, 1.0, 1.0, 1.0, 1.0, 1.0, 1.0, 1.0, 1.0, 1.0, 1.0, 1.0, 1.0, 1.0, 1.0, 1.0, 1.0, 1.0, 1.0, 1.0, 1.0, 1.0, 1.0, 1.0, 1.0, 1.0, 1.0, 1.0, 1.0, 1.0, 1.0, 1.0, 1.0, 1.0, 1.0, 1.0, 1.0, 1.0, 1.0, 1.0, 1.0, 1.0, 1.0, 1.0, 1.0, 1.0, 1.0, 1.0, 1.0, 1.0, 1.0, 1.0, 1.0, 1.0, 1.0, 1.0, 1.0, 1.0, 1.0, 1.0, 1.0, 1.0, 1.0, 1.0, 1.0, 1.0, 1.0, 1.0, 1.0, 1.0, 1.0, 1.0, 1.0, 1.0, 1.0, 1.0, 1.0, 1.0, 1.0, 1.0, 1.0, 1.0, 1.0, 1.0, 1.0, 1.0, 1.0, 1.0, 1.0, 1.0, 1.0, 1.0, 1.0, 1.0, 1.0, 1.0, 1.0, 1.0, 1.0, 1.0, 1.0, 1.0, 1.0, 1.0, 1.0, 1.0, 1.0, 1.0, 1.0, 1.0, 1.0, 1.0, 1.0, 1.0, 1.0, 1.0, 1.0, 1.0, 1.0, 1.0, 1.0, 1.0, 1.0, 1.0, 1.0, 1.0, 1.0, 1.0, 1.0, 1.0, 1.0, 1.0, 1.0, 1.0, 1.0, 1.0, 1.0, 1.0, 1.0, 1.0, 1.0, 1.0, 1.0, 1.0, 1.0, 1.0, 1.0, 1.0, 1.0, 1.0, 1.0, 1.0, 1.0, 1.0, 1.0, 1.0, 1.0, 1.0, 1.0, 1.0, 1.0, 1.0, 1.0, 1.0, 1.0, 1.0, 1.0, 1.0, 1.0, 1.0, 1.0, 1.0, 1.0, 1.0, 1.0, 1.0, 1.0, 1.0, 1.0, 1.0, 1.0, 1.0, 1.0, 1.0, 1.0, 1.0, 1.0, 1.0, 1.0, 1.0, 1.0, 1.0, 1.0, 1.0, 1.0, 1.0, 1.0, 1.0, 1.0, 1.0, 1.0, 1.0, 1.0, 1.0, 1.0, 1.0, 1.0, 1.0, 1.0, 1.0, 1.0, 1.0, 1.0, 1.0, 1.0, 1.0, 1.0, 1.0, 1.0, 1.0, 1.0, 1.0, 1.0, 1.0, 1.0, 1.0, 1.0, 1.0, 1.0, 1.0, 1.0, 1.0, 1.0, 1.0, 1.0, 1.0, 1.0, 1.0, 1.0, 1.0, 1.0, 1.0, 1.0, 1.0, 1.0, 1.0, 1.0, 1.0, 1.0, 1.0, 1.0, 1.0, 1.0, 1.0, 1.0, 1.0, 1.0, 1.0, 1.0, 1.0, 1.0, 1.0, 1.0, 1.0, 1.0, 1.0, 1.0, 1.0, 1.0, 1.0, 1.0, 1.0, 1.0, 1.0, 1.0, 1.0, 1.0, 1.0, 1.0, 1.0, 1.0, 1.0, 1.0, 1.0, 1.0, 1.0, 1.0, 1.0, 1.0, 1.0, 1.0, 1.0, 1.0, 1.0, 1.0, 1.0, 1.0, 1.0, 1.0, 1.0, 1.0, 1.0, 1.0, 1.0, 1.0, 1.0, 1.0, 1.0, 1.0, 1.0, 1.0, 1.0, 1.0, 1.0, 1.0, 1.0, 1.0, 1.0, 1.0, 1.0, 1.0, 1.0, 1.0, 1.0, 1.0, 1.0, 1.0, 1.0, 1.0, 1.0, 1.0, 1.0, 1.0, 1.0, 1.0, 1.0, 1.0, 1.0, 1.0, 1.0, 1.0, 1.0, 1.0, 1.0, 1.0, 1.0, 1.0, 1.0, 1.0, 1.0, 1.0, 1.0, 1.0, 1.0, 1.0, 1.0, 1.0, 1.0, 1.0, 1.0, 1.0, 1.0, 1.0, 1.0, 1.0, 1.0, 1.0, 1.0, 1.0, 1.0, 1.0, 1.0, 1.0, 1.0, 1.0, 1.0, 1.0, 1.0, 1.0, 1.0, 1.0, 1.0, 1.0, 1.0, 1.0, 1.0, 1.0, 1.0, 1.0, 1.0, 1.0, 1.0, 1.0, 1.0, 1.0, 1.0, 1.0, 1.0, 1.0, 1.0, 1.0, 1.0, 1.0, 1.0, 1.0, 1.0, 1.0, 1.0, 1.0, 1.0, 1.0, 1.0, 1.0, 1.0, 1.0, 1.0, 1.0, 1.0, 1.0, 1.0, 1.0, 1.0, 1.0, 1.0, 1.0, 1.0, 1.0, 1.0, 1.0, 1.0, 1.0, 1.0, 1.0, 1.0, 1.0, 1.0, 1.0, 1.0, 1.0, 1.0, 1.0])
me_cube.materials.append(mat_material)
me_cube.use_remesh_preserve_volume = False
me_cube.use_remesh_preserve_attributes = False
me_cube.use_mirror_vertex_groups = False
me_cube.update()

# ---- objects
ob_cube = bpy.data.objects.new('Cube', me_cube)
ob_lamp = bpy.data.objects.new('Lamp', light_lamp)
ob_camera = bpy.data.objects.new('Camera', cam_camera)

# ---- transforms, parenting, visibility, modifiers, constraints
ob_cube.location = (0.0, 0.0, 0.0)
ob_cube.scale = (1.0, 1.0, 0.25)
ob_cube.lock_rotations_4d = False
ob_cube.empty_display_type = 'ARROWS'
ob_cube.lineart.crease_threshold = 0.0
ob_lamp.location = (4.076, 1.005, 5.904)
ob_lamp.rotation_euler = (0.6503, 0.05522, 1.866)
ob_lamp.lock_rotations_4d = False
ob_lamp.empty_display_type = 'ARROWS'
ob_lamp.color = (0.0, 0.0, 0.0, 0.0)
ob_lamp.lineart.crease_threshold = 0.0
ob_camera.location = (7.481, -6.508, 5.344)
ob_camera.rotation_euler = (1.109, 0.0, 0.8149)
ob_camera.lock_rotations_4d = False
ob_camera.empty_display_type = 'ARROWS'
ob_camera.color = (0.0, 0.0, 0.0, 0.0)
ob_camera.display_type = 'WIRE'
ob_camera.lineart.crease_threshold = 0.0

# ---- collection membership
col_collection_1.objects.link(ob_cube)
col_collection_1.objects.link(ob_lamp)
col_collection_1.objects.link(ob_camera)

# ---- scene / render settings (as saved in the file)
scene.camera = ob_camera
scene.frame_start = 1; scene.frame_end = 250; scene.frame_set(1)
scene.render.engine = 'CYCLES'
scene.render.resolution_percentage = 50
scene.render.dither_intensity = 0.0
scene.cycles.use_denoising = False
scene.cycles.samples = 128
scene.cycles.sampling_pattern = 'TABULATED_SOBOL'
scene.cycles.use_adaptive_sampling = False
scene.cycles.use_light_tree = False
scene.cycles.blur_glossy = 0.0
scene.cycles.sample_clamp_indirect = 0.0
scene.view_settings.view_transform = 'Standard'
bpy.context.view_layer.update()
